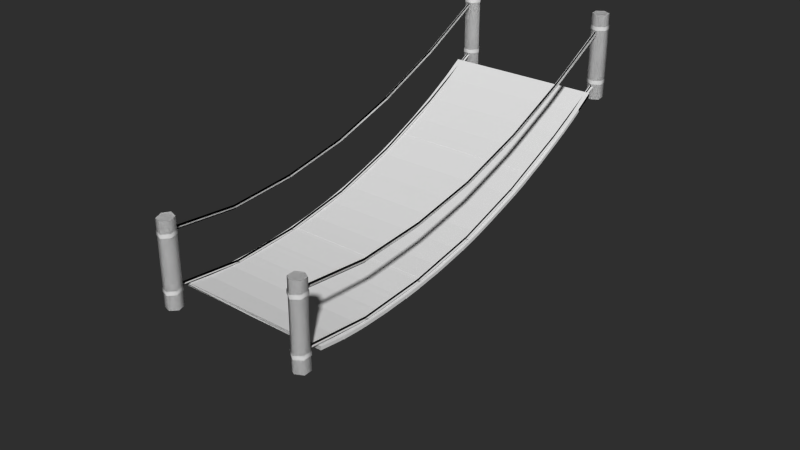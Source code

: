 # Source: bridge_mesh.blend  (saved by Blender 2.79.0; exported with 4.5.12 LTS)
import bpy
from mathutils import Matrix  # noqa: F401  (used for matrix-valued properties, if any)

bpy.ops.wm.read_factory_settings(use_empty=True)
scene = bpy.context.scene
scene.name = 'Scene'

# ---- collections
col_collection_1 = bpy.data.collections.new('Collection 1'); scene.collection.children.link(col_collection_1)

# ---- materials (node trees are filled in below, after node groups)
mat_bridge_mtl = bpy.data.materials.new('Bridge Mtl')
mat_bridge_mtl.alpha_threshold = 0.0
mat_bridge_mtl.use_transparent_shadow = False
mat_bridge_mtl.roughness = 0.5
mat_bridge_mtl.line_color = (0.0, 0.0, 0.0, 1.0)

# ---- material node trees

# ---- world
world_world = bpy.data.worlds.new('World'); scene.world = world_world
world_world.color = (0.02843, 0.02843, 0.02843)
world_world.use_sun_shadow = False
world_world.sun_shadow_jitter_overblur = 0.0
world_world.cycles.sampling_method = 'NONE'
world_world.cycles.sample_map_resolution = 256

# ---- meshes
me_bridge_mesh_001 = bpy.data.meshes.new('Bridge Mesh.001')
me_bridge_mesh_001.from_pydata([(1.353, -0.378, 4.237), (1.495, -0.355, 4.319), (1.494, 0.4628, 4.303), (1.357, 0.4659, 4.234), (1.353, 1.285, 4.229), (1.493, 1.295, 4.312), (1.488, 1.278, 4.153), (1.488, -0.4247, 4.149), (1.352, -0.3768, 4.073), (1.365, 0.4789, 4.074), (1.352, 1.295, 4.071), (1.493, -0.3641, 3.998), (1.507, 0.4903, 4.011), (1.491, 1.289, 3.99), (1.637, -0.3555, 4.073), (1.63, 0.4866, 4.079), (1.64, 1.297, 4.071), (1.639, -0.3593, 4.237), (1.633, 0.4703, 4.23), (1.641, 1.298, 4.235), (1.591, 0.7706, -1.788), (1.591, 0.8317, -1.785), (-1.57, 0.823, -1.785), (-1.57, 0.7618, -1.788), (-1.571, 0.9954, -2.308), (1.589, 1.005, -2.308), (1.589, 1.065, -2.304), (-1.571, 1.055, -2.304), (-1.525, -0.3617, 3.99), (-1.642, -0.376, 4.109), (-1.644, 0.4694, 4.112), (-1.526, 0.4751, 3.994), (-1.528, 1.328, 3.994), (-1.645, 1.31, 4.111), (-1.487, 1.294, 4.154), (-1.476, -0.4249, 4.142), (-1.364, -0.3727, 4.035), (-1.366, 0.4728, 4.037), (-1.367, 1.317, 4.036), (-1.321, -0.3819, 4.195), (-1.323, 0.4656, 4.198), (-1.322, 1.294, 4.196), (-1.439, -0.386, 4.313), (-1.44, 0.4613, 4.315), (-1.428, 1.3, 4.317), (-1.599, -0.3846, 4.27), (-1.601, 0.4628, 4.272), (-1.599, 1.288, 4.271), (1.635, 1.698, -4.235), (1.481, 1.696, -4.295), (1.483, 2.535, -4.305), (1.644, 2.529, -4.218), (1.627, 3.364, -4.228), (1.48, 3.373, -4.292), (1.496, 3.354, -4.133), (1.491, 1.629, -4.141), (1.65, 1.691, -4.048), (1.65, 2.537, -4.058), (1.649, 3.373, -4.059), (1.515, 1.696, -3.959), (1.509, 2.568, -3.975), (1.516, 3.375, -3.96), (1.363, 1.696, -4.03), (1.37, 2.583, -4.037), (1.364, 3.375, -4.028), (1.346, 1.695, -4.195), (1.353, 2.569, -4.196), (1.347, 3.375, -4.193), (1.503, 1.092, 4.036), (1.503, 1.007, 4.036), (1.503, 0.8905, 2.686), (1.503, 0.9755, 2.686), (1.503, 1.082, 1.336), (1.503, 0.9963, 1.336), (1.503, 1.259, -0.01343), (1.503, 1.345, -0.01343), (1.503, 1.792, -1.363), (1.503, 1.705, -1.363), (1.503, 2.303, -2.713), (1.503, 2.392, -2.713), (1.503, 3.027, -4.064), (1.503, 3.112, -4.064), (1.461, 1.05, 4.036), (1.546, 1.05, 4.036), (1.546, 0.933, 2.686), (1.461, 0.933, 2.686), (1.461, 1.039, 1.336), (1.546, 1.039, 1.336), (1.546, 1.302, -0.01343), (1.461, 1.302, -0.01343), (1.461, 1.748, -1.363), (1.546, 1.749, -1.363), (1.546, 2.348, -2.713), (1.461, 2.347, -2.713), (1.546, 3.068, -4.064), (1.461, 3.07, -4.064), (-1.479, 1.091, 4.036), (-1.479, 1.006, 4.036), (-1.479, 0.8881, 2.686), (-1.479, 0.9731, 2.686), (-1.479, 1.078, 1.336), (-1.479, 0.9929, 1.336), (-1.479, 1.256, -0.01343), (-1.479, 1.34, -0.01343), (-1.479, 1.786, -1.363), (-1.479, 1.701, -1.363), (-1.479, 2.297, -2.713), (-1.479, 2.387, -2.713), (-1.479, 3.021, -4.064), (-1.479, 3.105, -4.064), (-1.521, 1.049, 4.036), (-1.437, 1.049, 4.036), (-1.437, 0.9307, 2.686), (-1.521, 0.9306, 2.686), (-1.521, 1.035, 1.336), (-1.437, 1.035, 1.336), (-1.437, 1.298, -0.01343), (-1.521, 1.298, -0.01343), (-1.521, 1.743, -1.363), (-1.437, 1.743, -1.363), (-1.437, 2.343, -2.713), (-1.521, 2.343, -2.713), (-1.437, 3.073, -4.064), (-1.521, 3.072, -4.064), (1.503, 0.9755, 2.686), (1.503, 0.8905, 2.686), (1.503, 1.007, 4.036), (1.503, 1.092, 4.036), (1.503, 1.345, -0.01343), (1.503, 1.259, -0.01343), (1.503, 0.9963, 1.336), (1.503, 1.082, 1.336), (1.503, 2.392, -2.713), (1.503, 2.303, -2.713), (1.503, 1.705, -1.363), (1.503, 1.792, -1.363), (1.503, 3.112, -4.064), (1.503, 3.027, -4.064), (1.461, 0.933, 2.686), (1.546, 0.933, 2.686), (1.546, 1.05, 4.036), (1.461, 1.05, 4.036), (1.461, 1.302, -0.01343), (1.546, 1.302, -0.01343), (1.546, 1.039, 1.336), (1.461, 1.039, 1.336), (1.461, 2.347, -2.713), (1.546, 2.348, -2.713), (1.546, 1.749, -1.363), (1.461, 1.748, -1.363), (1.461, 3.07, -4.064), (1.546, 3.068, -4.064), (-1.479, 0.9731, 2.686), (-1.479, 0.8881, 2.686), (-1.479, 1.006, 4.036), (-1.479, 1.091, 4.036), (-1.479, 1.34, -0.01343), (-1.479, 1.256, -0.01343), (-1.479, 0.9929, 1.336), (-1.479, 1.078, 1.336), (-1.479, 2.387, -2.713), (-1.479, 2.297, -2.713), (-1.479, 1.701, -1.363), (-1.479, 1.786, -1.363), (-1.479, 3.105, -4.064), (-1.479, 3.021, -4.064), (-1.521, 0.9306, 2.686), (-1.437, 0.9307, 2.686), (-1.437, 1.049, 4.036), (-1.521, 1.049, 4.036), (-1.521, 1.298, -0.01343), (-1.437, 1.298, -0.01343), (-1.437, 1.035, 1.336), (-1.521, 1.035, 1.336), (-1.521, 2.343, -2.713), (-1.437, 2.343, -2.713), (-1.437, 1.743, -1.363), (-1.521, 1.743, -1.363), (-1.521, 3.072, -4.064), (-1.437, 3.073, -4.064), (-1.402, 1.71, -3.982), (-1.317, 1.716, -4.123), (-1.316, 2.546, -4.12), (-1.4, 2.546, -3.979), (-1.403, 3.358, -3.98), (-1.319, 3.366, -4.123), (-1.49, 3.362, -4.123), (-1.476, 1.636, -4.141), (-1.566, 1.697, -3.985), (-1.565, 2.546, -3.976), (-1.568, 3.367, -3.98), (-1.638, 1.702, -4.137), (-1.647, 2.546, -4.117), (-1.651, 3.384, -4.124), (-1.558, 1.709, -4.291), (-1.564, 2.546, -4.26), (-1.567, 3.39, -4.267), (-1.396, 1.718, -4.27), (-1.398, 2.546, -4.261), (-1.401, 3.38, -4.267), (1.591, 1.561, -3.349), (1.591, 1.62, -3.339), (-1.57, 1.614, -3.339), (-1.57, 1.554, -3.349), (-1.57, 1.829, -3.781), (1.591, 1.831, -3.781), (1.591, 1.895, -3.769), (-1.57, 1.893, -3.769), (1.588, -0.1395, 3.814), (1.588, -0.07875, 3.803), (-1.572, -0.07997, 3.803), (-1.572, -0.1407, 3.814), (-1.571, -0.1906, 3.377), (1.589, -0.189, 3.377), (1.589, -0.1277, 3.368), (-1.571, -0.1294, 3.368), (1.589, -0.203, 2.35), (1.589, -0.1411, 2.345), (-1.571, -0.1438, 2.345), (-1.571, -0.2059, 2.35), (-1.571, -0.1702, 1.833), (1.589, -0.1663, 1.833), (1.589, -0.1043, 1.829), (-1.571, -0.1078, 1.829), (1.589, -0.02765, 0.7999), (1.589, 0.03475, 0.7975), (-1.571, 0.02942, 0.7975), (-1.571, -0.03315, 0.7999), (-1.571, 0.07529, 0.2753), (1.589, 0.08148, 0.2753), (1.589, 0.1438, 0.2747), (-1.571, 0.1376, 0.2747), (1.589, 0.3803, -0.7582), (1.589, 0.4422, -0.7562), (-1.571, 0.4346, -0.7562), (-1.571, 0.3728, -0.7582), (-1.571, 0.5513, -1.275), (1.589, 0.5594, -1.275), (1.589, 0.6211, -1.273), (-1.571, 0.613, -1.273), (-1.571, 1.26, -2.833), (1.589, 1.27, -2.833), (1.589, 1.327, -2.826), (-1.571, 1.32, -2.826), (-1.57, -0.2153, 2.862), (1.591, -0.2131, 2.862), (1.591, -0.1513, 2.856), (-1.57, -0.1535, 2.856), (-1.57, -0.1119, 1.32), (1.591, -0.1071, 1.32), (1.591, -0.04484, 1.316), (-1.57, -0.04917, 1.316), (-1.57, 0.2095, -0.2423), (1.591, 0.2163, -0.2423), (1.591, 0.2784, -0.2413), (-1.57, 0.2715, -0.2413)], [], [(0, 1, 2, 3), (4, 5, 6), (1, 0, 7), (8, 0, 3, 9), (10, 4, 6), (0, 8, 7), (11, 8, 9, 12), (13, 10, 6), (8, 11, 7), (14, 11, 12, 15), (16, 13, 6), (11, 14, 7), (17, 14, 15, 18), (19, 16, 6), (14, 17, 7), (1, 17, 18, 2), (5, 19, 6), (17, 1, 7), (2, 5, 4, 3), (3, 4, 10, 9), (9, 10, 13, 12), (12, 13, 16, 15), (15, 16, 19, 18), (18, 19, 5, 2), (20, 23, 24, 25), (21, 20, 25, 26), (22, 21, 26, 27), (27, 24, 23, 22), (28, 29, 30, 31), (32, 33, 34), (29, 28, 35), (36, 28, 31, 37), (38, 32, 34), (28, 36, 35), (39, 36, 37, 40), (41, 38, 34), (36, 39, 35), (42, 39, 40, 43), (44, 41, 34), (39, 42, 35), (45, 42, 43, 46), (47, 44, 34), (42, 45, 35), (29, 45, 46, 30), (33, 47, 34), (45, 29, 35), (30, 33, 32, 31), (31, 32, 38, 37), (37, 38, 41, 40), (40, 41, 44, 43), (43, 44, 47, 46), (46, 47, 33, 30), (48, 49, 50, 51), (52, 53, 54), (49, 48, 55), (56, 48, 51, 57), (58, 52, 54), (48, 56, 55), (59, 56, 57, 60), (61, 58, 54), (56, 59, 55), (62, 59, 60, 63), (64, 61, 54), (59, 62, 55), (65, 62, 63, 66), (67, 64, 54), (62, 65, 55), (49, 65, 66, 50), (53, 67, 54), (65, 49, 55), (50, 53, 52, 51), (51, 52, 58, 57), (57, 58, 61, 60), (60, 61, 64, 63), (63, 64, 67, 66), (66, 67, 53, 50), (68, 69, 70, 71), (72, 73, 74, 75), (76, 77, 78, 79), (74, 77, 76, 75), (78, 80, 81, 79), (70, 73, 72, 71), (82, 83, 84, 85), (86, 87, 88, 89), (90, 91, 92, 93), (88, 91, 90, 89), (92, 94, 95, 93), (84, 87, 86, 85), (96, 97, 98, 99), (100, 101, 102, 103), (104, 105, 106, 107), (102, 105, 104, 103), (106, 108, 109, 107), (98, 101, 100, 99), (110, 111, 112, 113), (114, 115, 116, 117), (118, 119, 120, 121), (116, 119, 118, 117), (120, 122, 123, 121), (112, 115, 114, 113), (124, 125, 126, 127), (128, 129, 130, 131), (132, 133, 134, 135), (128, 135, 134, 129), (132, 136, 137, 133), (124, 131, 130, 125), (138, 139, 140, 141), (142, 143, 144, 145), (146, 147, 148, 149), (142, 149, 148, 143), (146, 150, 151, 147), (138, 145, 144, 139), (152, 153, 154, 155), (156, 157, 158, 159), (160, 161, 162, 163), (156, 163, 162, 157), (160, 164, 165, 161), (152, 159, 158, 153), (166, 167, 168, 169), (170, 171, 172, 173), (174, 175, 176, 177), (170, 177, 176, 171), (174, 178, 179, 175), (166, 173, 172, 167), (180, 181, 182, 183), (184, 185, 186), (181, 180, 187), (188, 180, 183, 189), (190, 184, 186), (180, 188, 187), (191, 188, 189, 192), (193, 190, 186), (188, 191, 187), (194, 191, 192, 195), (196, 193, 186), (191, 194, 187), (197, 194, 195, 198), (199, 196, 186), (194, 197, 187), (181, 197, 198, 182), (185, 199, 186), (197, 181, 187), (182, 185, 184, 183), (183, 184, 190, 189), (189, 190, 193, 192), (192, 193, 196, 195), (195, 196, 199, 198), (198, 199, 185, 182), (200, 203, 204, 205), (201, 200, 205, 206), (202, 201, 206, 207), (204, 207, 206, 205), (207, 204, 203, 202), (208, 209, 210, 211), (208, 211, 212, 213), (209, 208, 213, 214), (210, 209, 214, 215), (215, 212, 211, 210), (216, 219, 220, 221), (217, 216, 221, 222), (218, 217, 222, 223), (223, 220, 219, 218), (224, 227, 228, 229), (225, 224, 229, 230), (226, 225, 230, 231), (231, 228, 227, 226), (232, 235, 236, 237), (233, 232, 237, 238), (234, 233, 238, 239), (239, 236, 235, 234), (25, 24, 240, 241), (26, 25, 241, 242), (27, 26, 242, 243), (243, 240, 24, 27), (213, 212, 244, 245), (214, 213, 245, 246), (215, 214, 246, 247), (247, 244, 212, 215), (221, 220, 248, 249), (222, 221, 249, 250), (223, 222, 250, 251), (251, 248, 220, 223), (229, 228, 252, 253), (230, 229, 253, 254), (231, 230, 254, 255), (255, 252, 228, 231), (237, 236, 23, 20), (238, 237, 20, 21), (239, 238, 21, 22), (22, 23, 236, 239), (241, 240, 203, 200), (242, 241, 200, 201), (243, 242, 201, 202), (202, 203, 240, 243), (245, 244, 219, 216), (246, 245, 216, 217), (247, 246, 217, 218), (218, 219, 244, 247), (249, 248, 227, 224), (250, 249, 224, 225), (251, 250, 225, 226), (226, 227, 248, 251), (253, 252, 235, 232), (254, 253, 232, 233), (255, 254, 233, 234), (234, 235, 252, 255)])
me_bridge_mesh_001.polygons.foreach_set('use_smooth', [True] * 206)
_k = set([(0, 1), (0, 8), (1, 17), (4, 5), (4, 10), (5, 19), (8, 11), (10, 13), (11, 14), (13, 16), (14, 17), (16, 19), (20, 21), (20, 23), (20, 25), (20, 237), (21, 22), (21, 26), (21, 238), (22, 23), (22, 27), (22, 239), (23, 24), (23, 236), (24, 25), (24, 27), (24, 240), (25, 26), (25, 241), (26, 27), (26, 242), (27, 243), (28, 29), (28, 36), (29, 45), (32, 33), (32, 38), (33, 47), (36, 39), (38, 41), (39, 42), (41, 44), (42, 45), (44, 47), (48, 49), (48, 56), (49, 65), (52, 53), (52, 58), (53, 67), (56, 59), (58, 61), (59, 62), (61, 64), (62, 65), (64, 67), (180, 181), (180, 188), (181, 197), (184, 185), (184, 190), (185, 199), (188, 191), (190, 193), (191, 194), (193, 196), (194, 197), (196, 199), (200, 201), (200, 203), (200, 205), (200, 241), (201, 202), (201, 206), (201, 242), (202, 203), (202, 207), (202, 243), (203, 204), (203, 240), (204, 205), (204, 207), (205, 206), (206, 207), (208, 209), (208, 211), (208, 213), (209, 210), (209, 214), (210, 211), (210, 215), (211, 212), (212, 213), (212, 215), (212, 244), (213, 214), (213, 245), (214, 215), (214, 246), (215, 247), (216, 217), (216, 219), (216, 221), (216, 245), (217, 218), (217, 222), (217, 246), (218, 219), (218, 223), (218, 247), (219, 220), (219, 244), (220, 221), (220, 223), (220, 248), (221, 222), (221, 249), (222, 223), (222, 250), (223, 251), (224, 225), (224, 227), (224, 229), (224, 249), (225, 226), (225, 230), (225, 250), (226, 227), (226, 231), (226, 251), (227, 228), (227, 248), (228, 229), (228, 231), (228, 252), (229, 230), (229, 253), (230, 231), (230, 254), (231, 255), (232, 233), (232, 235), (232, 237), (232, 253), (233, 234), (233, 238), (233, 254), (234, 235), (234, 239), (234, 255), (235, 236), (235, 252), (236, 237), (236, 239), (237, 238), (238, 239), (240, 241), (240, 243), (241, 242), (242, 243), (244, 245), (244, 247), (245, 246), (246, 247), (248, 249), (248, 251), (249, 250), (250, 251), (252, 253), (252, 255), (253, 254), (254, 255)])
me_bridge_mesh_001.attributes.new('sharp_edge', 'BOOLEAN', 'EDGE').data.foreach_set('value', [ (min(e.vertices), max(e.vertices)) in _k for e in me_bridge_mesh_001.edges])
_uv = me_bridge_mesh_001.uv_layers.new(name='UVMap')
_uv.uv.foreach_set('vector', [0.5, 0.8359, 0.5, 0.9219, 0.375, 0.9219, 0.375, 0.8359, 0.1757, 0.7781, 0.2292, 0.8707, 0.1222, 0.8707, 0.2256, 0.6224, 0.1734, 0.7129, 0.1211, 0.6224, 0.5, 0.7578, 0.5, 0.8359, 0.375, 0.8359, 0.375, 0.7578, 0.06873, 0.7781, 0.1757, 0.7781, 0.1222, 0.8707, 0.1734, 0.7129, 0.0689, 0.7129, 0.1211, 0.6224, 0.5, 0.668, 0.5, 0.7578, 0.375, 0.7578, 0.375, 0.668, 0.01525, 0.8707, 0.06873, 0.7781, 0.1222, 0.8707, 0.0689, 0.7129, 0.01667, 0.6224, 0.1211, 0.6224, 0.5, 0.5898, 0.5, 0.668, 0.375, 0.668, 0.375, 0.5898, 0.06873, 0.9634, 0.01525, 0.8707, 0.1222, 0.8707, 0.01667, 0.6224, 0.0689, 0.5319, 0.1211, 0.6224, 0.5, 0.5039, 0.5, 0.5898, 0.375, 0.5898, 0.375, 0.5039, 0.1757, 0.9634, 0.06873, 0.9634, 0.1222, 0.8707, 0.0689, 0.5319, 0.1734, 0.5319, 0.1211, 0.6224, 0.5, 0.9219, 0.5, 1.0, 0.375, 1.0, 0.375, 0.9219, 0.2292, 0.8707, 0.1757, 0.9634, 0.1222, 0.8707, 0.1734, 0.5319, 0.2256, 0.6224, 0.1211, 0.6224, 0.375, 0.9219, 0.25, 0.9219, 0.25, 0.8359, 0.375, 0.8359, 0.375, 0.8359, 0.25, 0.8359, 0.25, 0.7578, 0.375, 0.7578, 0.375, 0.7578, 0.25, 0.7578, 0.25, 0.668, 0.375, 0.668, 0.375, 0.668, 0.25, 0.668, 0.25, 0.5898, 0.375, 0.5898, 0.375, 0.5898, 0.25, 0.5898, 0.25, 0.5039, 0.375, 0.5039, 0.375, 1.0, 0.25, 1.0, 0.25, 0.9219, 0.375, 0.9219, 0.0, 0.0, 0.5, 0.0, 0.5, 0.125, 0.0, 0.125, 0.3945, 0.3164, 0.3945, 0.2891, 0.4883, 0.2891, 0.4883, 0.3164, 0.875, 1.0, 0.875, 0.5, 1.0, 0.5, 1.0, 1.0, 0.3945, 0.3164, 0.3945, 0.2891, 0.4883, 0.2891, 0.4883, 0.3164, 0.5, 0.8359, 0.5, 0.9219, 0.375, 0.9219, 0.375, 0.8359, 0.1757, 0.7781, 0.2292, 0.8707, 0.1222, 0.8707, 0.2256, 0.6224, 0.1734, 0.7129, 0.1211, 0.6224, 0.5, 0.7578, 0.5, 0.8359, 0.375, 0.8359, 0.375, 0.7578, 0.06873, 0.7781, 0.1757, 0.7781, 0.1222, 0.8707, 0.1734, 0.7129, 0.0689, 0.7129, 0.1211, 0.6224, 0.5, 0.668, 0.5, 0.7578, 0.375, 0.7578, 0.375, 0.668, 0.01525, 0.8707, 0.06873, 0.7781, 0.1222, 0.8707, 0.0689, 0.7129, 0.01667, 0.6224, 0.1211, 0.6224, 0.5, 0.5898, 0.5, 0.668, 0.375, 0.668, 0.375, 0.5898, 0.06873, 0.9634, 0.01525, 0.8707, 0.1222, 0.8707, 0.01667, 0.6224, 0.0689, 0.5319, 0.1211, 0.6224, 0.5, 0.5039, 0.5, 0.5898, 0.375, 0.5898, 0.375, 0.5039, 0.1757, 0.9634, 0.06873, 0.9634, 0.1222, 0.8707, 0.0689, 0.5319, 0.1734, 0.5319, 0.1211, 0.6224, 0.5, 0.9219, 0.5, 1.0, 0.375, 1.0, 0.375, 0.9219, 0.2292, 0.8707, 0.1757, 0.9634, 0.1222, 0.8707, 0.1734, 0.5319, 0.2256, 0.6224, 0.1211, 0.6224, 0.375, 0.9219, 0.25, 0.9219, 0.25, 0.8359, 0.375, 0.8359, 0.375, 0.8359, 0.25, 0.8359, 0.25, 0.7578, 0.375, 0.7578, 0.375, 0.7578, 0.25, 0.7578, 0.25, 0.668, 0.375, 0.668, 0.375, 0.668, 0.25, 0.668, 0.25, 0.5898, 0.375, 0.5898, 0.375, 0.5898, 0.25, 0.5898, 0.25, 0.5039, 0.375, 0.5039, 0.375, 1.0, 0.25, 1.0, 0.25, 0.9219, 0.375, 0.9219, 0.5, 0.8359, 0.5, 0.9219, 0.375, 0.9219, 0.375, 0.8359, 0.1757, 0.7781, 0.2292, 0.8707, 0.1222, 0.8707, 0.2256, 0.6224, 0.1734, 0.7129, 0.1211, 0.6224, 0.5, 0.7578, 0.5, 0.8359, 0.375, 0.8359, 0.375, 0.7578, 0.06873, 0.7781, 0.1757, 0.7781, 0.1222, 0.8707, 0.1734, 0.7129, 0.0689, 0.7129, 0.1211, 0.6224, 0.5, 0.668, 0.5, 0.7578, 0.375, 0.7578, 0.375, 0.668, 0.01525, 0.8707, 0.06873, 0.7781, 0.1222, 0.8707, 0.0689, 0.7129, 0.01667, 0.6224, 0.1211, 0.6224, 0.5, 0.5898, 0.5, 0.668, 0.375, 0.668, 0.375, 0.5898, 0.06873, 0.9634, 0.01525, 0.8707, 0.1222, 0.8707, 0.01667, 0.6224, 0.0689, 0.5319, 0.1211, 0.6224, 0.5, 0.5039, 0.5, 0.5898, 0.375, 0.5898, 0.375, 0.5039, 0.1757, 0.9634, 0.06873, 0.9634, 0.1222, 0.8707, 0.0689, 0.5319, 0.1734, 0.5319, 0.1211, 0.6224, 0.5, 0.9219, 0.5, 1.0, 0.375, 1.0, 0.375, 0.9219, 0.2292, 0.8707, 0.1757, 0.9634, 0.1222, 0.8707, 0.1734, 0.5319, 0.2256, 0.6224, 0.1211, 0.6224, 0.375, 0.9219, 0.25, 0.9219, 0.25, 0.8359, 0.375, 0.8359, 0.375, 0.8359, 0.25, 0.8359, 0.25, 0.7578, 0.375, 0.7578, 0.375, 0.7578, 0.25, 0.7578, 0.25, 0.668, 0.375, 0.668, 0.375, 0.668, 0.25, 0.668, 0.25, 0.5898, 0.375, 0.5898, 0.375, 0.5898, 0.25, 0.5898, 0.25, 0.5039, 0.375, 0.5039, 0.375, 1.0, 0.25, 1.0, 0.25, 0.9219, 0.375, 0.9219, 0.0, 0.4023, 0.0, 0.3711, 0.5, 0.3711, 0.5, 0.4023, 0.0, 0.4023, 0.0, 0.3711, 0.5, 0.3711, 0.5, 0.4023, 0.0, 0.4023, 0.0, 0.3711, 0.5, 0.3711, 0.5, 0.4023, 0.5, 0.3711, 1.0, 0.3711, 1.0, 0.4023, 0.5, 0.4023, 0.5, 0.3711, 1.0, 0.3711, 1.0, 0.4023, 0.5, 0.4023, 0.5, 0.3711, 1.0, 0.3711, 1.0, 0.4023, 0.5, 0.4023, 0.0, 0.4023, 0.0, 0.3711, 0.5, 0.3711, 0.5, 0.4023, 0.0, 0.4023, 0.0, 0.3711, 0.5, 0.3711, 0.5, 0.4023, 0.0, 0.4023, 0.0, 0.3711, 0.5, 0.3711, 0.5, 0.4023, 0.5, 0.3711, 1.0, 0.3711, 1.0, 0.4023, 0.5, 0.4023, 0.5, 0.3711, 1.0, 0.3711, 1.0, 0.4023, 0.5, 0.4023, 0.5, 0.3711, 1.0, 0.3711, 1.0, 0.4023, 0.5, 0.4023, 0.0, 0.4023, 0.0, 0.3711, 0.5, 0.3711, 0.5, 0.4023, 0.0, 0.4023, 0.0, 0.3711, 0.5, 0.3711, 0.5, 0.4023, 0.0, 0.4023, 0.0, 0.3711, 0.5, 0.3711, 0.5, 0.4023, 0.5, 0.3711, 1.0, 0.3711, 1.0, 0.4023, 0.5, 0.4023, 0.5, 0.3711, 1.0, 0.3711, 1.0, 0.4023, 0.5, 0.4023, 0.5, 0.3711, 1.0, 0.3711, 1.0, 0.4023, 0.5, 0.4023, 0.0, 0.4023, 0.0, 0.3711, 0.5, 0.3711, 0.5, 0.4023, 0.0, 0.4023, 0.0, 0.3711, 0.5, 0.3711, 0.5, 0.4023, 0.0, 0.4023, 0.0, 0.3711, 0.5, 0.3711, 0.5, 0.4023, 0.5, 0.3711, 1.0, 0.3711, 1.0, 0.4023, 0.5, 0.4023, 0.5, 0.3711, 1.0, 0.3711, 1.0, 0.4023, 0.5, 0.4023, 0.5, 0.3711, 1.0, 0.3711, 1.0, 0.4023, 0.5, 0.4023, 0.5, 0.4023, 0.5, 0.3711, 0.0, 0.3711, 0.0, 0.4023, 0.5, 0.4023, 0.5, 0.3711, 0.0, 0.3711, 0.0, 0.4023, 0.5, 0.4023, 0.5, 0.3711, 0.0, 0.3711, 0.0, 0.4023, 0.5, 0.4023, 1.0, 0.4023, 1.0, 0.3711, 0.5, 0.3711, 0.5, 0.4023, 1.0, 0.4023, 1.0, 0.3711, 0.5, 0.3711, 0.5, 0.4023, 1.0, 0.4023, 1.0, 0.3711, 0.5, 0.3711, 0.5, 0.4023, 0.5, 0.3711, 0.0, 0.3711, 0.0, 0.4023, 0.5, 0.4023, 0.5, 0.3711, 0.0, 0.3711, 0.0, 0.4023, 0.5, 0.4023, 0.5, 0.3711, 0.0, 0.3711, 0.0, 0.4023, 0.5, 0.4023, 1.0, 0.4023, 1.0, 0.3711, 0.5, 0.3711, 0.5, 0.4023, 1.0, 0.4023, 1.0, 0.3711, 0.5, 0.3711, 0.5, 0.4023, 1.0, 0.4023, 1.0, 0.3711, 0.5, 0.3711, 0.5, 0.4023, 0.5, 0.3711, 0.0, 0.3711, 0.0, 0.4023, 0.5, 0.4023, 0.5, 0.3711, 0.0, 0.3711, 0.0, 0.4023, 0.5, 0.4023, 0.5, 0.3711, 0.0, 0.3711, 0.0, 0.4023, 0.5, 0.4023, 1.0, 0.4023, 1.0, 0.3711, 0.5, 0.3711, 0.5, 0.4023, 1.0, 0.4023, 1.0, 0.3711, 0.5, 0.3711, 0.5, 0.4023, 1.0, 0.4023, 1.0, 0.3711, 0.5, 0.3711, 0.5, 0.4023, 0.5, 0.3711, 0.0, 0.3711, 0.0, 0.4023, 0.5, 0.4023, 0.5, 0.3711, 0.0, 0.3711, 0.0, 0.4023, 0.5, 0.4023, 0.5, 0.3711, 0.0, 0.3711, 0.0, 0.4023, 0.5, 0.4023, 1.0, 0.4023, 1.0, 0.3711, 0.5, 0.3711, 0.5, 0.4023, 1.0, 0.4023, 1.0, 0.3711, 0.5, 0.3711, 0.5, 0.4023, 1.0, 0.4023, 1.0, 0.3711, 0.5, 0.3711, 0.5, 0.8359, 0.5, 0.9219, 0.375, 0.9219, 0.375, 0.8359, 0.1757, 0.7781, 0.2292, 0.8707, 0.1222, 0.8707, 0.2256, 0.6224, 0.1734, 0.7129, 0.1211, 0.6224, 0.5, 0.7578, 0.5, 0.8359, 0.375, 0.8359, 0.375, 0.7578, 0.06873, 0.7781, 0.1757, 0.7781, 0.1222, 0.8707, 0.1734, 0.7129, 0.0689, 0.7129, 0.1211, 0.6224, 0.5, 0.668, 0.5, 0.7578, 0.375, 0.7578, 0.375, 0.668, 0.01525, 0.8707, 0.06873, 0.7781, 0.1222, 0.8707, 0.0689, 0.7129, 0.01667, 0.6224, 0.1211, 0.6224, 0.5, 0.5898, 0.5, 0.668, 0.375, 0.668, 0.375, 0.5898, 0.06873, 0.9634, 0.01525, 0.8707, 0.1222, 0.8707, 0.01667, 0.6224, 0.0689, 0.5319, 0.1211, 0.6224, 0.5, 0.5039, 0.5, 0.5898, 0.375, 0.5898, 0.375, 0.5039, 0.1757, 0.9634, 0.06873, 0.9634, 0.1222, 0.8707, 0.0689, 0.5319, 0.1734, 0.5319, 0.1211, 0.6224, 0.5, 0.9219, 0.5, 1.0, 0.375, 1.0, 0.375, 0.9219, 0.2292, 0.8707, 0.1757, 0.9634, 0.1222, 0.8707, 0.1734, 0.5319, 0.2256, 0.6224, 0.1211, 0.6224, 0.375, 0.9219, 0.25, 0.9219, 0.25, 0.8359, 0.375, 0.8359, 0.375, 0.8359, 0.25, 0.8359, 0.25, 0.7578, 0.375, 0.7578, 0.375, 0.7578, 0.25, 0.7578, 0.25, 0.668, 0.375, 0.668, 0.375, 0.668, 0.25, 0.668, 0.25, 0.5898, 0.375, 0.5898, 0.375, 0.5898, 0.25, 0.5898, 0.25, 0.5039, 0.375, 0.5039, 0.375, 1.0, 0.25, 1.0, 0.25, 0.9219, 0.375, 0.9219, 0.0, 0.0, 0.5, 0.0, 0.5, 0.125, 0.0, 0.125, 0.3945, 0.3164, 0.3945, 0.2891, 0.4883, 0.2891, 0.4883, 0.3164, 0.875, 1.0, 0.875, 0.5, 1.0, 0.5, 1.0, 1.0, 0.3945, 0.2891, 0.3945, 0.3164, 0.0, 0.3164, 0.0, 0.2891, 0.3945, 0.3164, 0.3945, 0.2891, 0.4883, 0.2891, 0.4883, 0.3164, 0.3945, 0.2891, 0.3945, 0.3164, 0.0, 0.3164, 0.0, 0.2891, 0.0, 0.0, 0.5, 0.0, 0.5, 0.125, 0.0, 0.125, 0.3945, 0.3164, 0.3945, 0.2891, 0.4883, 0.2891, 0.4883, 0.3164, 0.5391, 1.0, 0.5391, 0.5, 0.6641, 0.5, 0.6641, 1.0, 0.3945, 0.3164, 0.3945, 0.2891, 0.4883, 0.2891, 0.4883, 0.3164, 0.0, 0.0, 0.5, 0.0, 0.5, 0.125, 0.0, 0.125, 0.3945, 0.3164, 0.3945, 0.2891, 0.4883, 0.2891, 0.4883, 0.3164, 0.5391, 1.0, 0.5391, 0.5, 0.6641, 0.5, 0.6641, 1.0, 0.3945, 0.3164, 0.3945, 0.2891, 0.4883, 0.2891, 0.4883, 0.3164, 0.0, 0.0, 0.5, 0.0, 0.5, 0.125, 0.0, 0.125, 0.3945, 0.3164, 0.3945, 0.2891, 0.4883, 0.2891, 0.4883, 0.3164, 0.5391, 1.0, 0.5391, 0.5, 0.6641, 0.5, 0.6641, 1.0, 0.3945, 0.3164, 0.3945, 0.2891, 0.4883, 0.2891, 0.4883, 0.3164, 0.0, 0.0, 0.5, 0.0, 0.5, 0.125, 0.0, 0.125, 0.3945, 0.3164, 0.3945, 0.2891, 0.4883, 0.2891, 0.4883, 0.3164, 0.5391, 1.0, 0.5391, 0.5, 0.6641, 0.5, 0.6641, 1.0, 0.3945, 0.3164, 0.3945, 0.2891, 0.4883, 0.2891, 0.4883, 0.3164, 0.0, 0.0, 0.5, 0.0, 0.5, 0.125, 0.0, 0.125, 0.3945, 0.3164, 0.3945, 0.2891, 0.4883, 0.2891, 0.4883, 0.3164, 0.5391, 1.0, 0.5391, 0.5, 0.6641, 0.5, 0.6641, 1.0, 0.3945, 0.3164, 0.3945, 0.2891, 0.4883, 0.2891, 0.4883, 0.3164, 0.0, 0.0, 0.5, 0.0, 0.5, 0.125, 0.0, 0.125, 0.3945, 0.3164, 0.3945, 0.2891, 0.4883, 0.2891, 0.4883, 0.3164, 0.707, 1.0, 0.707, 0.5, 0.832, 0.5, 0.832, 1.0, 0.3945, 0.3164, 0.3945, 0.2891, 0.4883, 0.2891, 0.4883, 0.3164, 0.0, 0.0, 0.5, 0.0, 0.5, 0.125, 0.0, 0.125, 0.3945, 0.3164, 0.3945, 0.2891, 0.4883, 0.2891, 0.4883, 0.3164, 0.707, 1.0, 0.707, 0.5, 0.832, 0.5, 0.832, 1.0, 0.3945, 0.3164, 0.3945, 0.2891, 0.4883, 0.2891, 0.4883, 0.3164, 0.0, 0.0, 0.5, 0.0, 0.5, 0.125, 0.0, 0.125, 0.3945, 0.3164, 0.3945, 0.2891, 0.4883, 0.2891, 0.4883, 0.3164, 0.707, 1.0, 0.707, 0.5, 0.832, 0.5, 0.832, 1.0, 0.3945, 0.3164, 0.3945, 0.2891, 0.4883, 0.2891, 0.4883, 0.3164, 0.0, 0.0, 0.5, 0.0, 0.5, 0.125, 0.0, 0.125, 0.3945, 0.3164, 0.3945, 0.2891, 0.4883, 0.2891, 0.4883, 0.3164, 0.707, 1.0, 0.707, 0.5, 0.832, 0.5, 0.832, 1.0, 0.3945, 0.3164, 0.3945, 0.2891, 0.4883, 0.2891, 0.4883, 0.3164, 0.0, 0.0, 0.5, 0.0, 0.5, 0.125, 0.0, 0.125, 0.3945, 0.3164, 0.3945, 0.2891, 0.4883, 0.2891, 0.4883, 0.3164, 0.707, 1.0, 0.707, 0.5, 0.832, 0.5, 0.832, 1.0, 0.3945, 0.3164, 0.3945, 0.2891, 0.4883, 0.2891, 0.4883, 0.3164, 0.0, 0.0, 0.5, 0.0, 0.5, 0.125, 0.0, 0.125, 0.3945, 0.3164, 0.3945, 0.2891, 0.4883, 0.2891, 0.4883, 0.3164, 0.875, 1.0, 0.875, 0.5, 1.0, 0.5, 1.0, 1.0, 0.3945, 0.3164, 0.3945, 0.2891, 0.4883, 0.2891, 0.4883, 0.3164, 0.0, 0.0, 0.5, 0.0, 0.5, 0.125, 0.0, 0.125, 0.3945, 0.3164, 0.3945, 0.2891, 0.4883, 0.2891, 0.4883, 0.3164, 0.875, 1.0, 0.875, 0.5, 1.0, 0.5, 1.0, 1.0, 0.3945, 0.3164, 0.3945, 0.2891, 0.4883, 0.2891, 0.4883, 0.3164, 0.0, 0.0, 0.5, 0.0, 0.5, 0.125, 0.0, 0.125, 0.3945, 0.3164, 0.3945, 0.2891, 0.4883, 0.2891, 0.4883, 0.3164, 0.875, 1.0, 0.875, 0.5, 1.0, 0.5, 1.0, 1.0, 0.3945, 0.3164, 0.3945, 0.2891, 0.4883, 0.2891, 0.4883, 0.3164])
me_bridge_mesh_001.materials.append(mat_bridge_mtl)
me_bridge_mesh_001.use_remesh_preserve_volume = False
me_bridge_mesh_001.use_remesh_preserve_attributes = False
me_bridge_mesh_001.use_mirror_vertex_groups = False
me_bridge_mesh_001.update()
me_bridge_mesh = bpy.data.meshes.new('Bridge Mesh')
me_bridge_mesh.from_pydata([(1.353, -0.378, 4.237), (1.495, -0.355, 4.319), (1.494, 0.4628, 4.303), (1.357, 0.4659, 4.234), (1.353, 1.285, 4.229), (1.493, 1.295, 4.312), (1.488, 1.278, 4.153), (1.488, -0.4247, 4.149), (1.352, -0.3768, 4.073), (1.365, 0.4789, 4.074), (1.352, 1.295, 4.071), (1.493, -0.3641, 3.998), (1.507, 0.4903, 4.011), (1.491, 1.289, 3.99), (1.637, -0.3555, 4.073), (1.63, 0.4866, 4.079), (1.64, 1.297, 4.071), (1.639, -0.3593, 4.237), (1.633, 0.4703, 4.23), (1.641, 1.298, 4.235), (1.591, 0.8072, -1.862), (1.591, 0.8682, -1.859), (-1.57, 0.8593, -1.859), (-1.57, 0.7983, -1.862), (-1.57, 0.9534, -2.222), (1.591, 0.9626, -2.222), (1.591, 1.023, -2.219), (-1.57, 1.014, -2.219), (-1.525, -0.3617, 3.99), (-1.642, -0.376, 4.109), (-1.644, 0.4694, 4.112), (-1.526, 0.4751, 3.994), (-1.528, 1.328, 3.994), (-1.645, 1.31, 4.111), (-1.487, 1.294, 4.154), (-1.476, -0.4249, 4.142), (-1.364, -0.3727, 4.035), (-1.366, 0.4728, 4.037), (-1.367, 1.317, 4.036), (-1.321, -0.3819, 4.195), (-1.323, 0.4656, 4.198), (-1.322, 1.294, 4.196), (-1.439, -0.386, 4.313), (-1.44, 0.4613, 4.315), (-1.428, 1.3, 4.317), (-1.599, -0.3846, 4.27), (-1.601, 0.4628, 4.272), (-1.599, 1.288, 4.271), (-1.309, 1.998, -4.125), (-1.309, 2.078, -4.125), (-1.397, 2.077, -3.975), (-1.396, 1.998, -3.974), (-1.571, 2.077, -3.973), (-1.571, 1.998, -3.973), (-1.658, 2.077, -4.125), (-1.658, 1.998, -4.125), (-1.57, 2.078, -4.281), (-1.572, 1.998, -4.282), (-1.397, 2.081, -4.28), (-1.398, 2.001, -4.281), (1.635, 1.698, -4.235), (1.481, 1.696, -4.295), (1.483, 2.535, -4.305), (1.644, 2.529, -4.218), (1.627, 3.364, -4.228), (1.48, 3.373, -4.292), (1.496, 3.354, -4.133), (1.491, 1.629, -4.141), (1.65, 1.691, -4.048), (1.65, 2.537, -4.058), (1.649, 3.373, -4.059), (1.515, 1.696, -3.959), (1.509, 2.568, -3.975), (1.516, 3.375, -3.96), (1.363, 1.696, -4.03), (1.37, 2.583, -4.037), (1.364, 3.375, -4.028), (1.346, 1.695, -4.195), (1.353, 2.569, -4.196), (1.347, 3.375, -4.193), (1.503, 1.092, 4.036), (1.503, 1.007, 4.036), (1.503, 0.8905, 2.686), (1.503, 0.9755, 2.686), (1.503, 1.082, 1.336), (1.503, 0.9963, 1.336), (1.503, 1.259, -0.01343), (1.503, 1.345, -0.01343), (1.503, 1.792, -1.363), (1.503, 1.705, -1.363), (1.503, 2.303, -2.713), (1.503, 2.392, -2.713), (1.503, 3.027, -4.064), (1.503, 3.112, -4.064), (1.461, 1.05, 4.036), (1.546, 1.05, 4.036), (1.546, 0.933, 2.686), (1.461, 0.933, 2.686), (1.461, 1.039, 1.336), (1.546, 1.039, 1.336), (1.546, 1.302, -0.01343), (1.461, 1.302, -0.01343), (1.461, 1.748, -1.363), (1.546, 1.749, -1.363), (1.546, 2.348, -2.713), (1.461, 2.347, -2.713), (1.546, 3.068, -4.064), (1.461, 3.07, -4.064), (-1.479, 1.091, 4.036), (-1.479, 1.006, 4.036), (-1.479, 0.8881, 2.686), (-1.479, 0.9731, 2.686), (-1.479, 1.078, 1.336), (-1.479, 0.9929, 1.336), (-1.479, 1.256, -0.01343), (-1.479, 1.34, -0.01343), (-1.479, 1.786, -1.363), (-1.479, 1.701, -1.363), (-1.479, 2.297, -2.713), (-1.479, 2.387, -2.713), (-1.479, 3.021, -4.064), (-1.479, 3.105, -4.064), (-1.521, 1.049, 4.036), (-1.437, 1.049, 4.036), (-1.437, 0.9307, 2.686), (-1.521, 0.9306, 2.686), (-1.521, 1.035, 1.336), (-1.437, 1.035, 1.336), (-1.437, 1.298, -0.01343), (-1.521, 1.298, -0.01343), (-1.521, 1.743, -1.363), (-1.437, 1.743, -1.363), (-1.437, 2.343, -2.713), (-1.521, 2.343, -2.713), (-1.437, 3.073, -4.064), (-1.521, 3.072, -4.064), (-1.479, 0.02075, 4.036), (-1.479, -0.06415, 4.036), (-1.479, -0.1852, 2.686), (-1.479, -0.0998, 2.686), (-1.479, 0.002081, 1.336), (-1.479, -0.08409, 1.336), (-1.479, 0.1757, -0.01343), (-1.479, 0.2622, -0.01343), (-1.479, 0.7093, -1.363), (-1.479, 0.6226, -1.363), (-1.479, 1.227, -2.713), (-1.479, 1.315, -2.713), (-1.479, 1.952, -4.064), (-1.479, 2.037, -4.064), (-1.521, -0.0217, 4.036), (-1.437, -0.02172, 4.036), (-1.437, -0.1425, 2.686), (-1.521, -0.1425, 2.686), (-1.521, -0.04096, 1.336), (-1.437, -0.04113, 1.336), (-1.437, 0.2191, -0.01343), (-1.521, 0.2189, -0.01343), (-1.521, 0.6657, -1.363), (-1.437, 0.6663, -1.363), (-1.437, 1.271, -2.713), (-1.521, 1.271, -2.713), (-1.437, 2.005, -4.064), (-1.521, 2.002, -4.064), (1.503, 0.02177, 4.036), (1.503, -0.06315, 4.036), (1.503, -0.1828, 2.686), (1.503, -0.09732, 2.686), (1.503, 0.006196, 1.336), (1.503, -0.07948, 1.336), (1.503, 0.1822, -0.01343), (1.503, 0.2685, -0.01343), (1.503, 0.7175, -1.363), (1.503, 0.6309, -1.363), (1.503, 1.238, -2.713), (1.503, 1.324, -2.713), (1.503, 1.957, -4.064), (1.503, 2.042, -4.064), (1.461, -0.02069, 4.036), (1.546, -0.02069, 4.036), (1.546, -0.14, 2.686), (1.461, -0.1401, 2.686), (1.461, -0.03666, 1.336), (1.546, -0.03663, 1.336), (1.546, 0.2254, -0.01343), (1.461, 0.2253, -0.01343), (1.461, 0.6741, -1.363), (1.546, 0.6743, -1.363), (1.546, 1.28, -2.713), (1.461, 1.279, -2.713), (1.546, 1.998, -4.064), (1.461, 2.0, -4.064), (1.503, 0.9755, 2.686), (1.503, 0.8905, 2.686), (1.503, 1.007, 4.036), (1.503, 1.092, 4.036), (1.503, 1.345, -0.01343), (1.503, 1.259, -0.01343), (1.503, 0.9963, 1.336), (1.503, 1.082, 1.336), (1.503, 2.392, -2.713), (1.503, 2.303, -2.713), (1.503, 1.705, -1.363), (1.503, 1.792, -1.363), (1.503, 3.112, -4.064), (1.503, 3.027, -4.064), (1.461, 0.933, 2.686), (1.546, 0.933, 2.686), (1.546, 1.05, 4.036), (1.461, 1.05, 4.036), (1.461, 1.302, -0.01343), (1.546, 1.302, -0.01343), (1.546, 1.039, 1.336), (1.461, 1.039, 1.336), (1.461, 2.347, -2.713), (1.546, 2.348, -2.713), (1.546, 1.749, -1.363), (1.461, 1.748, -1.363), (1.461, 3.07, -4.064), (1.546, 3.068, -4.064), (-1.479, 0.9731, 2.686), (-1.479, 0.8881, 2.686), (-1.479, 1.006, 4.036), (-1.479, 1.091, 4.036), (-1.479, 1.34, -0.01343), (-1.479, 1.256, -0.01343), (-1.479, 0.9929, 1.336), (-1.479, 1.078, 1.336), (-1.479, 2.387, -2.713), (-1.479, 2.297, -2.713), (-1.479, 1.701, -1.363), (-1.479, 1.786, -1.363), (-1.479, 3.105, -4.064), (-1.479, 3.021, -4.064), (-1.521, 0.9306, 2.686), (-1.437, 0.9307, 2.686), (-1.437, 1.049, 4.036), (-1.521, 1.049, 4.036), (-1.521, 1.298, -0.01343), (-1.437, 1.298, -0.01343), (-1.437, 1.035, 1.336), (-1.521, 1.035, 1.336), (-1.521, 2.343, -2.713), (-1.437, 2.343, -2.713), (-1.437, 1.743, -1.363), (-1.521, 1.743, -1.363), (-1.521, 3.072, -4.064), (-1.437, 3.073, -4.064), (-1.479, -0.0998, 2.686), (-1.479, -0.1852, 2.686), (-1.479, -0.06415, 4.036), (-1.479, 0.02075, 4.036), (-1.479, 0.2622, -0.01343), (-1.479, 0.1757, -0.01343), (-1.479, -0.08409, 1.336), (-1.479, 0.002081, 1.336), (-1.479, 1.315, -2.713), (-1.479, 1.227, -2.713), (-1.479, 0.6226, -1.363), (-1.479, 0.7093, -1.363), (-1.479, 2.037, -4.064), (-1.479, 1.952, -4.064), (-1.521, -0.1425, 2.686), (-1.437, -0.1425, 2.686), (-1.437, -0.02172, 4.036), (-1.521, -0.0217, 4.036), (-1.521, 0.2189, -0.01343), (-1.437, 0.2191, -0.01343), (-1.437, -0.04113, 1.336), (-1.521, -0.04096, 1.336), (-1.521, 1.271, -2.713), (-1.437, 1.271, -2.713), (-1.437, 0.6663, -1.363), (-1.521, 0.6657, -1.363), (-1.521, 2.002, -4.064), (-1.437, 2.005, -4.064), (1.503, -0.09732, 2.686), (1.503, -0.1828, 2.686), (1.503, -0.06315, 4.036), (1.503, 0.02177, 4.036), (1.503, 0.2685, -0.01343), (1.503, 0.1822, -0.01343), (1.503, -0.07948, 1.336), (1.503, 0.006196, 1.336), (1.503, 1.324, -2.713), (1.503, 1.238, -2.713), (1.503, 0.6309, -1.363), (1.503, 0.7175, -1.363), (1.503, 2.042, -4.064), (1.503, 1.957, -4.064), (1.461, -0.1401, 2.686), (1.546, -0.14, 2.686), (1.546, -0.02069, 4.036), (1.461, -0.02069, 4.036), (1.461, 0.2253, -0.01343), (1.546, 0.2254, -0.01343), (1.546, -0.03663, 1.336), (1.461, -0.03666, 1.336), (1.461, 1.279, -2.713), (1.546, 1.28, -2.713), (1.546, 0.6743, -1.363), (1.461, 0.6741, -1.363), (1.461, 2.0, -4.064), (1.546, 1.998, -4.064), (-1.402, 1.71, -3.982), (-1.317, 1.716, -4.123), (-1.316, 2.546, -4.12), (-1.4, 2.546, -3.979), (-1.403, 3.358, -3.98), (-1.319, 3.366, -4.123), (-1.49, 3.362, -4.123), (-1.476, 1.636, -4.141), (-1.566, 1.697, -3.985), (-1.565, 2.546, -3.976), (-1.568, 3.367, -3.98), (-1.638, 1.702, -4.137), (-1.647, 2.546, -4.117), (-1.651, 3.384, -4.124), (-1.558, 1.709, -4.291), (-1.564, 2.546, -4.26), (-1.567, 3.39, -4.267), (-1.396, 1.718, -4.27), (-1.398, 2.546, -4.261), (-1.401, 3.38, -4.267), (-1.309, 3.065, -4.124), (-1.309, 3.145, -4.124), (-1.396, 3.149, -3.973), (-1.396, 3.068, -3.973), (-1.571, 3.15, -3.973), (-1.571, 3.069, -3.973), (-1.658, 3.145, -4.124), (-1.658, 3.065, -4.124), (-1.57, 3.142, -4.275), (-1.57, 3.063, -4.275), (-1.396, 3.143, -4.275), (-1.396, 3.064, -4.275), (-1.315, -0.0832, 4.203), (-1.316, -0.003309, 4.203), (-1.441, -0.01708, 4.325), (-1.441, -0.09522, 4.325), (-1.609, -0.007385, 4.277), (-1.609, -0.08665, 4.277), (-1.651, 0.00274, 4.107), (-1.651, -0.07802, 4.107), (-1.526, 0.01913, 3.986), (-1.526, -0.06349, 3.986), (-1.358, 0.01463, 4.034), (-1.358, -0.06763, 4.034), (-1.313, 0.9877, 4.205), (-1.314, 1.068, 4.206), (-1.435, 1.061, 4.332), (-1.435, 0.9808, 4.331), (-1.608, 1.062, 4.277), (-1.608, 0.9823, 4.277), (-1.651, 1.071, 4.107), (-1.651, 0.9906, 4.107), (-1.524, 1.089, 3.987), (-1.524, 1.007, 3.987), (-1.357, 1.075, 4.034), (-1.357, 0.9944, 4.034), (1.647, -0.08464, 4.242), (1.647, -0.004295, 4.242), (1.496, -0.01151, 4.329), (1.496, -0.09258, 4.329), (1.345, -0.005723, 4.242), (1.345, -0.08638, 4.242), (1.345, 0.005065, 4.067), (1.345, -0.0757, 4.067), (1.496, 0.01745, 3.982), (1.496, -0.06428, 3.981), (1.647, 0.005234, 4.068), (1.647, -0.0754, 4.067), (1.647, 0.9825, 4.242), (1.647, 1.063, 4.242), (1.496, 1.052, 4.33), (1.496, 0.9699, 4.33), (1.345, 1.064, 4.242), (1.345, 0.9829, 4.242), (1.345, 1.078, 4.067), (1.345, 0.9963, 4.067), (1.497, 1.087, 3.981), (1.497, 1.005, 3.981), (1.648, 1.074, 4.067), (1.648, 0.993, 4.067), (1.66, 3.065, -4.058), (1.66, 3.145, -4.058), (1.519, 3.145, -3.956), (1.519, 3.065, -3.956), (1.359, 3.145, -4.027), (1.359, 3.065, -4.027), (1.341, 3.145, -4.201), (1.341, 3.065, -4.201), (1.482, 3.146, -4.306), (1.482, 3.066, -4.306), (1.642, 3.145, -4.232), (1.642, 3.065, -4.232), (1.66, 1.996, -4.058), (1.661, 2.077, -4.058), (1.516, 2.077, -3.954), (1.517, 1.998, -3.954), (1.359, 2.077, -4.027), (1.359, 1.997, -4.027), (1.341, 2.075, -4.202), (1.341, 1.996, -4.202), (1.48, 2.069, -4.31), (1.479, 1.99, -4.311), (1.64, 2.069, -4.233), (1.639, 1.988, -4.234), (1.591, 1.611, -3.427), (1.591, 1.669, -3.416), (-1.57, 1.663, -3.416), (-1.57, 1.605, -3.427), (-1.57, 1.829, -3.781), (1.591, 1.831, -3.781), (1.591, 1.895, -3.769), (-1.57, 1.893, -3.769), (1.588, -0.1395, 3.814), (1.588, -0.07875, 3.803), (-1.572, -0.07997, 3.803), (-1.572, -0.1407, 3.814), (-1.572, -0.1816, 3.459), (1.588, -0.18, 3.459), (1.588, -0.1189, 3.448), (-1.572, -0.1205, 3.448), (1.588, -0.2033, 2.272), (1.588, -0.1415, 2.268), (-1.572, -0.1443, 2.268), (-1.572, -0.2064, 2.272), (-1.572, -0.1737, 1.912), (1.588, -0.17, 1.912), (1.588, -0.1081, 1.908), (-1.572, -0.1114, 1.908), (1.588, -0.01223, 0.7147), (1.588, 0.04999, 0.7135), (-1.572, 0.04449, 0.7135), (-1.572, -0.01785, 0.7147), (-1.572, 0.05789, 0.3542), (1.588, 0.06398, 0.3542), (1.588, 0.1264, 0.3529), (-1.572, 0.1203, 0.3529), (1.588, 0.4048, -0.8356), (1.588, 0.4667, -0.8337), (-1.572, 0.4591, -0.8337), (-1.572, 0.3971, -0.8356), (-1.572, 0.5211, -1.196), (1.588, 0.5292, -1.196), (1.588, 0.5912, -1.194), (-1.572, 0.5831, -1.194), (1.588, 1.047, -2.395), (1.588, 1.106, -2.389), (-1.572, 1.097, -2.389), (-1.572, 1.037, -2.395), (-1.572, 1.216, -2.753), (1.588, 1.225, -2.753), (1.588, 1.284, -2.748), (-1.572, 1.275, -2.748), (1.591, -0.198, 3.296), (1.591, -0.1365, 3.287), (-1.57, -0.1383, 3.287), (-1.57, -0.1997, 3.296), (-1.57, -0.2143, 2.938), (1.591, -0.2122, 2.938), (1.591, -0.1505, 2.93), (-1.57, -0.1526, 2.93), (1.591, -0.1627, 1.754), (1.591, -0.1006, 1.75), (-1.57, -0.1042, 1.75), (-1.57, -0.1666, 1.754), (-1.57, -0.1252, 1.394), (1.591, -0.1206, 1.394), (1.591, -0.0583, 1.39), (-1.57, -0.06251, 1.39), (1.591, 0.09898, 0.1964), (1.591, 0.1612, 0.1964), (-1.57, 0.1549, 0.1964), (-1.57, 0.09269, 0.1964), (-1.57, 0.1856, -0.1642), (1.591, 0.1924, -0.1642), (1.591, 0.2547, -0.1642), (-1.57, 0.2479, -0.1642), (1.591, 0.5897, -1.354), (1.591, 0.6511, -1.351), (-1.57, 0.6428, -1.351), (-1.57, 0.5814, -1.354), (-1.57, 0.7253, -1.714), (1.591, 0.734, -1.714), (1.591, 0.7952, -1.711), (-1.57, 0.7866, -1.711), (1.591, 1.314, -2.913), (1.591, 1.371, -2.905), (-1.57, 1.364, -2.905), (-1.57, 1.304, -2.913), (-1.57, 1.503, -3.27), (1.591, 1.511, -3.27), (1.591, 1.571, -3.262), (-1.57, 1.564, -3.262), (1.591, -0.214, 2.787), (1.591, -0.1522, 2.781), (-1.57, -0.1544, 2.781), (-1.57, -0.2163, 2.787), (-1.57, -0.2054, 2.427), (1.591, -0.2026, 2.427), (1.591, -0.1407, 2.422), (-1.57, -0.1433, 2.422), (1.591, -0.09374, 1.245), (1.591, -0.03139, 1.241), (-1.57, -0.03582, 1.241), (-1.57, -0.09864, 1.245), (-1.57, -0.04846, 0.8852), (1.591, -0.04307, 0.8852), (1.591, 0.01952, 0.8814), (-1.57, 0.01435, 0.8814), (1.591, 0.2403, -0.3204), (1.591, 0.3021, -0.3184), (-1.57, 0.2951, -0.3184), (-1.57, 0.2333, -0.3204), (-1.57, 0.3484, -0.6808), (1.591, 0.3558, -0.6808), (1.591, 0.4176, -0.6788), (-1.57, 0.4102, -0.6788)], [], [(0, 1, 2, 3), (4, 5, 6), (1, 0, 7), (8, 0, 3, 9), (10, 4, 6), (0, 8, 7), (11, 8, 9, 12), (13, 10, 6), (8, 11, 7), (14, 11, 12, 15), (16, 13, 6), (11, 14, 7), (17, 14, 15, 18), (19, 16, 6), (14, 17, 7), (1, 17, 18, 2), (5, 19, 6), (17, 1, 7), (2, 5, 4, 3), (3, 4, 10, 9), (9, 10, 13, 12), (12, 13, 16, 15), (15, 16, 19, 18), (18, 19, 5, 2), (20, 21, 22, 23), (20, 23, 24, 25), (21, 20, 25, 26), (22, 21, 26, 27), (24, 27, 26, 25), (27, 24, 23, 22), (28, 29, 30, 31), (32, 33, 34), (29, 28, 35), (36, 28, 31, 37), (38, 32, 34), (28, 36, 35), (39, 36, 37, 40), (41, 38, 34), (36, 39, 35), (42, 39, 40, 43), (44, 41, 34), (39, 42, 35), (45, 42, 43, 46), (47, 44, 34), (42, 45, 35), (29, 45, 46, 30), (33, 47, 34), (45, 29, 35), (30, 33, 32, 31), (31, 32, 38, 37), (37, 38, 41, 40), (40, 41, 44, 43), (43, 44, 47, 46), (46, 47, 33, 30), (48, 49, 50, 51), (51, 50, 52, 53), (53, 52, 54, 55), (55, 54, 56, 57), (57, 56, 58, 59), (59, 58, 49, 48), (60, 61, 62, 63), (64, 65, 66), (61, 60, 67), (68, 60, 63, 69), (70, 64, 66), (60, 68, 67), (71, 68, 69, 72), (73, 70, 66), (68, 71, 67), (74, 71, 72, 75), (76, 73, 66), (71, 74, 67), (77, 74, 75, 78), (79, 76, 66), (74, 77, 67), (61, 77, 78, 62), (65, 79, 66), (77, 61, 67), (62, 65, 64, 63), (63, 64, 70, 69), (69, 70, 73, 72), (72, 73, 76, 75), (75, 76, 79, 78), (78, 79, 65, 62), (80, 81, 82, 83), (84, 85, 86, 87), (88, 89, 90, 91), (86, 89, 88, 87), (90, 92, 93, 91), (82, 85, 84, 83), (94, 95, 96, 97), (98, 99, 100, 101), (102, 103, 104, 105), (100, 103, 102, 101), (104, 106, 107, 105), (96, 99, 98, 97), (108, 109, 110, 111), (112, 113, 114, 115), (116, 117, 118, 119), (114, 117, 116, 115), (118, 120, 121, 119), (110, 113, 112, 111), (122, 123, 124, 125), (126, 127, 128, 129), (130, 131, 132, 133), (128, 131, 130, 129), (132, 134, 135, 133), (124, 127, 126, 125), (136, 137, 138, 139), (140, 141, 142, 143), (144, 145, 146, 147), (142, 145, 144, 143), (146, 148, 149, 147), (138, 141, 140, 139), (150, 151, 152, 153), (154, 155, 156, 157), (158, 159, 160, 161), (156, 159, 158, 157), (160, 162, 163, 161), (152, 155, 154, 153), (164, 165, 166, 167), (168, 169, 170, 171), (172, 173, 174, 175), (170, 173, 172, 171), (174, 176, 177, 175), (166, 169, 168, 167), (178, 179, 180, 181), (182, 183, 184, 185), (186, 187, 188, 189), (184, 187, 186, 185), (188, 190, 191, 189), (180, 183, 182, 181), (192, 193, 194, 195), (196, 197, 198, 199), (200, 201, 202, 203), (196, 203, 202, 197), (200, 204, 205, 201), (192, 199, 198, 193), (206, 207, 208, 209), (210, 211, 212, 213), (214, 215, 216, 217), (210, 217, 216, 211), (214, 218, 219, 215), (206, 213, 212, 207), (220, 221, 222, 223), (224, 225, 226, 227), (228, 229, 230, 231), (224, 231, 230, 225), (228, 232, 233, 229), (220, 227, 226, 221), (234, 235, 236, 237), (238, 239, 240, 241), (242, 243, 244, 245), (238, 245, 244, 239), (242, 246, 247, 243), (234, 241, 240, 235), (248, 249, 250, 251), (252, 253, 254, 255), (256, 257, 258, 259), (252, 259, 258, 253), (256, 260, 261, 257), (248, 255, 254, 249), (262, 263, 264, 265), (266, 267, 268, 269), (270, 271, 272, 273), (266, 273, 272, 267), (270, 274, 275, 271), (262, 269, 268, 263), (276, 277, 278, 279), (280, 281, 282, 283), (284, 285, 286, 287), (280, 287, 286, 281), (284, 288, 289, 285), (276, 283, 282, 277), (290, 291, 292, 293), (294, 295, 296, 297), (298, 299, 300, 301), (294, 301, 300, 295), (298, 302, 303, 299), (290, 297, 296, 291), (304, 305, 306, 307), (308, 309, 310), (305, 304, 311), (312, 304, 307, 313), (314, 308, 310), (304, 312, 311), (315, 312, 313, 316), (317, 314, 310), (312, 315, 311), (318, 315, 316, 319), (320, 317, 310), (315, 318, 311), (321, 318, 319, 322), (323, 320, 310), (318, 321, 311), (305, 321, 322, 306), (309, 323, 310), (321, 305, 311), (306, 309, 308, 307), (307, 308, 314, 313), (313, 314, 317, 316), (316, 317, 320, 319), (319, 320, 323, 322), (322, 323, 309, 306), (324, 325, 326, 327), (327, 326, 328, 329), (329, 328, 330, 331), (331, 330, 332, 333), (333, 332, 334, 335), (335, 334, 325, 324), (336, 337, 338, 339), (339, 338, 340, 341), (341, 340, 342, 343), (343, 342, 344, 345), (345, 344, 346, 347), (347, 346, 337, 336), (348, 349, 350, 351), (351, 350, 352, 353), (353, 352, 354, 355), (355, 354, 356, 357), (357, 356, 358, 359), (359, 358, 349, 348), (360, 361, 362, 363), (363, 362, 364, 365), (365, 364, 366, 367), (367, 366, 368, 369), (369, 368, 370, 371), (371, 370, 361, 360), (372, 373, 374, 375), (375, 374, 376, 377), (377, 376, 378, 379), (379, 378, 380, 381), (381, 380, 382, 383), (383, 382, 373, 372), (384, 385, 386, 387), (387, 386, 388, 389), (389, 388, 390, 391), (391, 390, 392, 393), (393, 392, 394, 395), (395, 394, 385, 384), (396, 397, 398, 399), (399, 398, 400, 401), (401, 400, 402, 403), (403, 402, 404, 405), (405, 404, 406, 407), (407, 406, 397, 396), (408, 409, 410, 411), (408, 411, 412, 413), (409, 408, 413, 414), (410, 409, 414, 415), (412, 415, 414, 413), (415, 412, 411, 410), (416, 417, 418, 419), (416, 419, 420, 421), (417, 416, 421, 422), (418, 417, 422, 423), (420, 423, 422, 421), (423, 420, 419, 418), (424, 425, 426, 427), (424, 427, 428, 429), (425, 424, 429, 430), (426, 425, 430, 431), (428, 431, 430, 429), (431, 428, 427, 426), (432, 433, 434, 435), (432, 435, 436, 437), (433, 432, 437, 438), (434, 433, 438, 439), (436, 439, 438, 437), (439, 436, 435, 434), (440, 441, 442, 443), (440, 443, 444, 445), (441, 440, 445, 446), (442, 441, 446, 447), (444, 447, 446, 445), (447, 444, 443, 442), (448, 449, 450, 451), (448, 451, 452, 453), (449, 448, 453, 454), (450, 449, 454, 455), (452, 455, 454, 453), (455, 452, 451, 450), (456, 457, 458, 459), (456, 459, 460, 461), (457, 456, 461, 462), (458, 457, 462, 463), (460, 463, 462, 461), (463, 460, 459, 458), (464, 465, 466, 467), (464, 467, 468, 469), (465, 464, 469, 470), (466, 465, 470, 471), (468, 471, 470, 469), (471, 468, 467, 466), (472, 473, 474, 475), (472, 475, 476, 477), (473, 472, 477, 478), (474, 473, 478, 479), (476, 479, 478, 477), (479, 476, 475, 474), (480, 481, 482, 483), (480, 483, 484, 485), (481, 480, 485, 486), (482, 481, 486, 487), (484, 487, 486, 485), (487, 484, 483, 482), (488, 489, 490, 491), (488, 491, 492, 493), (489, 488, 493, 494), (490, 489, 494, 495), (492, 495, 494, 493), (495, 492, 491, 490), (496, 497, 498, 499), (496, 499, 500, 501), (497, 496, 501, 502), (498, 497, 502, 503), (500, 503, 502, 501), (503, 500, 499, 498), (504, 505, 506, 507), (504, 507, 508, 509), (505, 504, 509, 510), (506, 505, 510, 511), (508, 511, 510, 509), (511, 508, 507, 506), (512, 513, 514, 515), (512, 515, 516, 517), (513, 512, 517, 518), (514, 513, 518, 519), (516, 519, 518, 517), (519, 516, 515, 514)])
me_bridge_mesh.polygons.foreach_set('use_smooth', [True] * 330)
_k = set([(0, 1), (0, 8), (1, 17), (4, 5), (4, 10), (5, 19), (8, 11), (10, 13), (11, 14), (13, 16), (14, 17), (16, 19), (20, 21), (20, 23), (20, 25), (21, 22), (21, 26), (22, 23), (22, 27), (23, 24), (24, 25), (24, 27), (25, 26), (26, 27), (28, 29), (28, 36), (29, 45), (32, 33), (32, 38), (33, 47), (36, 39), (38, 41), (39, 42), (41, 44), (42, 45), (44, 47), (60, 61), (60, 68), (61, 77), (64, 65), (64, 70), (65, 79), (68, 71), (70, 73), (71, 74), (73, 76), (74, 77), (76, 79), (304, 305), (304, 312), (305, 321), (308, 309), (308, 314), (309, 323), (312, 315), (314, 317), (315, 318), (317, 320), (318, 321), (320, 323), (408, 409), (408, 411), (408, 413), (409, 410), (409, 414), (410, 411), (410, 415), (411, 412), (412, 413), (412, 415), (413, 414), (414, 415), (416, 417), (416, 419), (416, 421), (417, 418), (417, 422), (418, 419), (418, 423), (419, 420), (420, 421), (420, 423), (421, 422), (422, 423), (424, 425), (424, 427), (424, 429), (425, 426), (425, 430), (426, 427), (426, 431), (427, 428), (428, 429), (428, 431), (429, 430), (430, 431), (432, 433), (432, 435), (432, 437), (433, 434), (433, 438), (434, 435), (434, 439), (435, 436), (436, 437), (436, 439), (437, 438), (438, 439), (440, 441), (440, 443), (440, 445), (441, 442), (441, 446), (442, 443), (442, 447), (443, 444), (444, 445), (444, 447), (445, 446), (446, 447), (448, 449), (448, 451), (448, 453), (449, 450), (449, 454), (450, 451), (450, 455), (451, 452), (452, 453), (452, 455), (453, 454), (454, 455), (456, 457), (456, 459), (456, 461), (457, 458), (457, 462), (458, 459), (458, 463), (459, 460), (460, 461), (460, 463), (461, 462), (462, 463), (464, 465), (464, 467), (464, 469), (465, 466), (465, 470), (466, 467), (466, 471), (467, 468), (468, 469), (468, 471), (469, 470), (470, 471), (472, 473), (472, 475), (472, 477), (473, 474), (473, 478), (474, 475), (474, 479), (475, 476), (476, 477), (476, 479), (477, 478), (478, 479), (480, 481), (480, 483), (480, 485), (481, 482), (481, 486), (482, 483), (482, 487), (483, 484), (484, 485), (484, 487), (485, 486), (486, 487), (488, 489), (488, 491), (488, 493), (489, 490), (489, 494), (490, 491), (490, 495), (491, 492), (492, 493), (492, 495), (493, 494), (494, 495), (496, 497), (496, 499), (496, 501), (497, 498), (497, 502), (498, 499), (498, 503), (499, 500), (500, 501), (500, 503), (501, 502), (502, 503), (504, 505), (504, 507), (504, 509), (505, 506), (505, 510), (506, 507), (506, 511), (507, 508), (508, 509), (508, 511), (509, 510), (510, 511), (512, 513), (512, 515), (512, 517), (513, 514), (513, 518), (514, 515), (514, 519), (515, 516), (516, 517), (516, 519), (517, 518), (518, 519)])
me_bridge_mesh.attributes.new('sharp_edge', 'BOOLEAN', 'EDGE').data.foreach_set('value', [ (min(e.vertices), max(e.vertices)) in _k for e in me_bridge_mesh.edges])
_uv = me_bridge_mesh.uv_layers.new(name='UVMap')
_uv.uv.foreach_set('vector', [0.5, 0.8359, 0.5, 0.9219, 0.375, 0.9219, 0.375, 0.8359, 0.1757, 0.7781, 0.2292, 0.8707, 0.1222, 0.8707, 0.2256, 0.6224, 0.1734, 0.7129, 0.1211, 0.6224, 0.5, 0.7578, 0.5, 0.8359, 0.375, 0.8359, 0.375, 0.7578, 0.06873, 0.7781, 0.1757, 0.7781, 0.1222, 0.8707, 0.1734, 0.7129, 0.0689, 0.7129, 0.1211, 0.6224, 0.5, 0.668, 0.5, 0.7578, 0.375, 0.7578, 0.375, 0.668, 0.01525, 0.8707, 0.06873, 0.7781, 0.1222, 0.8707, 0.0689, 0.7129, 0.01667, 0.6224, 0.1211, 0.6224, 0.5, 0.5898, 0.5, 0.668, 0.375, 0.668, 0.375, 0.5898, 0.06873, 0.9634, 0.01525, 0.8707, 0.1222, 0.8707, 0.01667, 0.6224, 0.0689, 0.5319, 0.1211, 0.6224, 0.5, 0.5039, 0.5, 0.5898, 0.375, 0.5898, 0.375, 0.5039, 0.1757, 0.9634, 0.06873, 0.9634, 0.1222, 0.8707, 0.0689, 0.5319, 0.1734, 0.5319, 0.1211, 0.6224, 0.5, 0.9219, 0.5, 1.0, 0.375, 1.0, 0.375, 0.9219, 0.2292, 0.8707, 0.1757, 0.9634, 0.1222, 0.8707, 0.1734, 0.5319, 0.2256, 0.6224, 0.1211, 0.6224, 0.375, 0.9219, 0.25, 0.9219, 0.25, 0.8359, 0.375, 0.8359, 0.375, 0.8359, 0.25, 0.8359, 0.25, 0.7578, 0.375, 0.7578, 0.375, 0.7578, 0.25, 0.7578, 0.25, 0.668, 0.375, 0.668, 0.375, 0.668, 0.25, 0.668, 0.25, 0.5898, 0.375, 0.5898, 0.375, 0.5898, 0.25, 0.5898, 0.25, 0.5039, 0.375, 0.5039, 0.375, 1.0, 0.25, 1.0, 0.25, 0.9219, 0.375, 0.9219, 0.3945, 0.2891, 0.3945, 0.3164, 0.0, 0.3164, 0.0, 0.2891, 0.0, 0.0, 0.5, 0.0, 0.5, 0.125, 0.0, 0.125, 0.3945, 0.3164, 0.3945, 0.2891, 0.4883, 0.2891, 0.4883, 0.3164, 0.875, 1.0, 0.875, 0.5, 1.0, 0.5, 1.0, 1.0, 0.3945, 0.2891, 0.3945, 0.3164, 0.0, 0.3164, 0.0, 0.2891, 0.3945, 0.3164, 0.3945, 0.2891, 0.4883, 0.2891, 0.4883, 0.3164, 0.5, 0.8359, 0.5, 0.9219, 0.375, 0.9219, 0.375, 0.8359, 0.1757, 0.7781, 0.2292, 0.8707, 0.1222, 0.8707, 0.2256, 0.6224, 0.1734, 0.7129, 0.1211, 0.6224, 0.5, 0.7578, 0.5, 0.8359, 0.375, 0.8359, 0.375, 0.7578, 0.06873, 0.7781, 0.1757, 0.7781, 0.1222, 0.8707, 0.1734, 0.7129, 0.0689, 0.7129, 0.1211, 0.6224, 0.5, 0.668, 0.5, 0.7578, 0.375, 0.7578, 0.375, 0.668, 0.01525, 0.8707, 0.06873, 0.7781, 0.1222, 0.8707, 0.0689, 0.7129, 0.01667, 0.6224, 0.1211, 0.6224, 0.5, 0.5898, 0.5, 0.668, 0.375, 0.668, 0.375, 0.5898, 0.06873, 0.9634, 0.01525, 0.8707, 0.1222, 0.8707, 0.01667, 0.6224, 0.0689, 0.5319, 0.1211, 0.6224, 0.5, 0.5039, 0.5, 0.5898, 0.375, 0.5898, 0.375, 0.5039, 0.1757, 0.9634, 0.06873, 0.9634, 0.1222, 0.8707, 0.0689, 0.5319, 0.1734, 0.5319, 0.1211, 0.6224, 0.5, 0.9219, 0.5, 1.0, 0.375, 1.0, 0.375, 0.9219, 0.2292, 0.8707, 0.1757, 0.9634, 0.1222, 0.8707, 0.1734, 0.5319, 0.2256, 0.6224, 0.1211, 0.6224, 0.375, 0.9219, 0.25, 0.9219, 0.25, 0.8359, 0.375, 0.8359, 0.375, 0.8359, 0.25, 0.8359, 0.25, 0.7578, 0.375, 0.7578, 0.375, 0.7578, 0.25, 0.7578, 0.25, 0.668, 0.375, 0.668, 0.375, 0.668, 0.25, 0.668, 0.25, 0.5898, 0.375, 0.5898, 0.375, 0.5898, 0.25, 0.5898, 0.25, 0.5039, 0.375, 0.5039, 0.375, 1.0, 0.25, 1.0, 0.25, 0.9219, 0.375, 0.9219, 0.08594, 0.3711, 0.08594, 0.4023, 0.168, 0.4023, 0.168, 0.3711, 0.168, 0.3711, 0.168, 0.4023, 0.2461, 0.4023, 0.2461, 0.3711, 0.2461, 0.3711, 0.2461, 0.4023, 0.3281, 0.4023, 0.3281, 0.3711, 0.3281, 0.3711, 0.3281, 0.4023, 0.4062, 0.4023, 0.4062, 0.3711, 0.4062, 0.3711, 0.4062, 0.4023, 0.4883, 0.4023, 0.4883, 0.3711, 0.01172, 0.3711, 0.01172, 0.4023, 0.08594, 0.4023, 0.08594, 0.3711, 0.5, 0.8359, 0.5, 0.9219, 0.375, 0.9219, 0.375, 0.8359, 0.1757, 0.7781, 0.2292, 0.8707, 0.1222, 0.8707, 0.2256, 0.6224, 0.1734, 0.7129, 0.1211, 0.6224, 0.5, 0.7578, 0.5, 0.8359, 0.375, 0.8359, 0.375, 0.7578, 0.06873, 0.7781, 0.1757, 0.7781, 0.1222, 0.8707, 0.1734, 0.7129, 0.0689, 0.7129, 0.1211, 0.6224, 0.5, 0.668, 0.5, 0.7578, 0.375, 0.7578, 0.375, 0.668, 0.01525, 0.8707, 0.06873, 0.7781, 0.1222, 0.8707, 0.0689, 0.7129, 0.01667, 0.6224, 0.1211, 0.6224, 0.5, 0.5898, 0.5, 0.668, 0.375, 0.668, 0.375, 0.5898, 0.06873, 0.9634, 0.01525, 0.8707, 0.1222, 0.8707, 0.01667, 0.6224, 0.0689, 0.5319, 0.1211, 0.6224, 0.5, 0.5039, 0.5, 0.5898, 0.375, 0.5898, 0.375, 0.5039, 0.1757, 0.9634, 0.06873, 0.9634, 0.1222, 0.8707, 0.0689, 0.5319, 0.1734, 0.5319, 0.1211, 0.6224, 0.5, 0.9219, 0.5, 1.0, 0.375, 1.0, 0.375, 0.9219, 0.2292, 0.8707, 0.1757, 0.9634, 0.1222, 0.8707, 0.1734, 0.5319, 0.2256, 0.6224, 0.1211, 0.6224, 0.375, 0.9219, 0.25, 0.9219, 0.25, 0.8359, 0.375, 0.8359, 0.375, 0.8359, 0.25, 0.8359, 0.25, 0.7578, 0.375, 0.7578, 0.375, 0.7578, 0.25, 0.7578, 0.25, 0.668, 0.375, 0.668, 0.375, 0.668, 0.25, 0.668, 0.25, 0.5898, 0.375, 0.5898, 0.375, 0.5898, 0.25, 0.5898, 0.25, 0.5039, 0.375, 0.5039, 0.375, 1.0, 0.25, 1.0, 0.25, 0.9219, 0.375, 0.9219, 0.0, 0.4023, 0.0, 0.3711, 0.5, 0.3711, 0.5, 0.4023, 0.0, 0.4023, 0.0, 0.3711, 0.5, 0.3711, 0.5, 0.4023, 0.0, 0.4023, 0.0, 0.3711, 0.5, 0.3711, 0.5, 0.4023, 0.5, 0.3711, 1.0, 0.3711, 1.0, 0.4023, 0.5, 0.4023, 0.5, 0.3711, 1.0, 0.3711, 1.0, 0.4023, 0.5, 0.4023, 0.5, 0.3711, 1.0, 0.3711, 1.0, 0.4023, 0.5, 0.4023, 0.0, 0.4023, 0.0, 0.3711, 0.5, 0.3711, 0.5, 0.4023, 0.0, 0.4023, 0.0, 0.3711, 0.5, 0.3711, 0.5, 0.4023, 0.0, 0.4023, 0.0, 0.3711, 0.5, 0.3711, 0.5, 0.4023, 0.5, 0.3711, 1.0, 0.3711, 1.0, 0.4023, 0.5, 0.4023, 0.5, 0.3711, 1.0, 0.3711, 1.0, 0.4023, 0.5, 0.4023, 0.5, 0.3711, 1.0, 0.3711, 1.0, 0.4023, 0.5, 0.4023, 0.0, 0.4023, 0.0, 0.3711, 0.5, 0.3711, 0.5, 0.4023, 0.0, 0.4023, 0.0, 0.3711, 0.5, 0.3711, 0.5, 0.4023, 0.0, 0.4023, 0.0, 0.3711, 0.5, 0.3711, 0.5, 0.4023, 0.5, 0.3711, 1.0, 0.3711, 1.0, 0.4023, 0.5, 0.4023, 0.5, 0.3711, 1.0, 0.3711, 1.0, 0.4023, 0.5, 0.4023, 0.5, 0.3711, 1.0, 0.3711, 1.0, 0.4023, 0.5, 0.4023, 0.0, 0.4023, 0.0, 0.3711, 0.5, 0.3711, 0.5, 0.4023, 0.0, 0.4023, 0.0, 0.3711, 0.5, 0.3711, 0.5, 0.4023, 0.0, 0.4023, 0.0, 0.3711, 0.5, 0.3711, 0.5, 0.4023, 0.5, 0.3711, 1.0, 0.3711, 1.0, 0.4023, 0.5, 0.4023, 0.5, 0.3711, 1.0, 0.3711, 1.0, 0.4023, 0.5, 0.4023, 0.5, 0.3711, 1.0, 0.3711, 1.0, 0.4023, 0.5, 0.4023, 0.0, 0.4023, 0.0, 0.3711, 0.5, 0.3711, 0.5, 0.4023, 0.0, 0.4023, 0.0, 0.3711, 0.5, 0.3711, 0.5, 0.4023, 0.0, 0.4023, 0.0, 0.3711, 0.5, 0.3711, 0.5, 0.4023, 0.5, 0.3711, 1.0, 0.3711, 1.0, 0.4023, 0.5, 0.4023, 0.5, 0.3711, 1.0, 0.3711, 1.0, 0.4023, 0.5, 0.4023, 0.5, 0.3711, 1.0, 0.3711, 1.0, 0.4023, 0.5, 0.4023, 0.0, 0.4023, 0.0, 0.3711, 0.5, 0.3711, 0.5, 0.4023, 0.0, 0.4023, 0.0, 0.3711, 0.5, 0.3711, 0.5, 0.4023, 0.0, 0.4023, 0.0, 0.3711, 0.5, 0.3711, 0.5, 0.4023, 0.5, 0.3711, 1.0, 0.3711, 1.0, 0.4023, 0.5, 0.4023, 0.5, 0.3711, 1.0, 0.3711, 1.0, 0.4023, 0.5, 0.4023, 0.5, 0.3711, 1.0, 0.3711, 1.0, 0.4023, 0.5, 0.4023, 0.0, 0.4023, 0.0, 0.3711, 0.5, 0.3711, 0.5, 0.4023, 0.0, 0.4023, 0.0, 0.3711, 0.5, 0.3711, 0.5, 0.4023, 0.0, 0.4023, 0.0, 0.3711, 0.5, 0.3711, 0.5, 0.4023, 0.5, 0.3711, 1.0, 0.3711, 1.0, 0.4023, 0.5, 0.4023, 0.5, 0.3711, 1.0, 0.3711, 1.0, 0.4023, 0.5, 0.4023, 0.5, 0.3711, 1.0, 0.3711, 1.0, 0.4023, 0.5, 0.4023, 0.0, 0.4023, 0.0, 0.3711, 0.5, 0.3711, 0.5, 0.4023, 0.0, 0.4023, 0.0, 0.3711, 0.5, 0.3711, 0.5, 0.4023, 0.0, 0.4023, 0.0, 0.3711, 0.5, 0.3711, 0.5, 0.4023, 0.5, 0.3711, 1.0, 0.3711, 1.0, 0.4023, 0.5, 0.4023, 0.5, 0.3711, 1.0, 0.3711, 1.0, 0.4023, 0.5, 0.4023, 0.5, 0.3711, 1.0, 0.3711, 1.0, 0.4023, 0.5, 0.4023, 0.5, 0.4023, 0.5, 0.3711, 0.0, 0.3711, 0.0, 0.4023, 0.5, 0.4023, 0.5, 0.3711, 0.0, 0.3711, 0.0, 0.4023, 0.5, 0.4023, 0.5, 0.3711, 0.0, 0.3711, 0.0, 0.4023, 0.5, 0.4023, 1.0, 0.4023, 1.0, 0.3711, 0.5, 0.3711, 0.5, 0.4023, 1.0, 0.4023, 1.0, 0.3711, 0.5, 0.3711, 0.5, 0.4023, 1.0, 0.4023, 1.0, 0.3711, 0.5, 0.3711, 0.5, 0.4023, 0.5, 0.3711, 0.0, 0.3711, 0.0, 0.4023, 0.5, 0.4023, 0.5, 0.3711, 0.0, 0.3711, 0.0, 0.4023, 0.5, 0.4023, 0.5, 0.3711, 0.0, 0.3711, 0.0, 0.4023, 0.5, 0.4023, 1.0, 0.4023, 1.0, 0.3711, 0.5, 0.3711, 0.5, 0.4023, 1.0, 0.4023, 1.0, 0.3711, 0.5, 0.3711, 0.5, 0.4023, 1.0, 0.4023, 1.0, 0.3711, 0.5, 0.3711, 0.5, 0.4023, 0.5, 0.3711, 0.0, 0.3711, 0.0, 0.4023, 0.5, 0.4023, 0.5, 0.3711, 0.0, 0.3711, 0.0, 0.4023, 0.5, 0.4023, 0.5, 0.3711, 0.0, 0.3711, 0.0, 0.4023, 0.5, 0.4023, 1.0, 0.4023, 1.0, 0.3711, 0.5, 0.3711, 0.5, 0.4023, 1.0, 0.4023, 1.0, 0.3711, 0.5, 0.3711, 0.5, 0.4023, 1.0, 0.4023, 1.0, 0.3711, 0.5, 0.3711, 0.5, 0.4023, 0.5, 0.3711, 0.0, 0.3711, 0.0, 0.4023, 0.5, 0.4023, 0.5, 0.3711, 0.0, 0.3711, 0.0, 0.4023, 0.5, 0.4023, 0.5, 0.3711, 0.0, 0.3711, 0.0, 0.4023, 0.5, 0.4023, 1.0, 0.4023, 1.0, 0.3711, 0.5, 0.3711, 0.5, 0.4023, 1.0, 0.4023, 1.0, 0.3711, 0.5, 0.3711, 0.5, 0.4023, 1.0, 0.4023, 1.0, 0.3711, 0.5, 0.3711, 0.5, 0.4023, 0.5, 0.3711, 0.0, 0.3711, 0.0, 0.4023, 0.5, 0.4023, 0.5, 0.3711, 0.0, 0.3711, 0.0, 0.4023, 0.5, 0.4023, 0.5, 0.3711, 0.0, 0.3711, 0.0, 0.4023, 0.5, 0.4023, 1.0, 0.4023, 1.0, 0.3711, 0.5, 0.3711, 0.5, 0.4023, 1.0, 0.4023, 1.0, 0.3711, 0.5, 0.3711, 0.5, 0.4023, 1.0, 0.4023, 1.0, 0.3711, 0.5, 0.3711, 0.5, 0.4023, 0.5, 0.3711, 0.0, 0.3711, 0.0, 0.4023, 0.5, 0.4023, 0.5, 0.3711, 0.0, 0.3711, 0.0, 0.4023, 0.5, 0.4023, 0.5, 0.3711, 0.0, 0.3711, 0.0, 0.4023, 0.5, 0.4023, 1.0, 0.4023, 1.0, 0.3711, 0.5, 0.3711, 0.5, 0.4023, 1.0, 0.4023, 1.0, 0.3711, 0.5, 0.3711, 0.5, 0.4023, 1.0, 0.4023, 1.0, 0.3711, 0.5, 0.3711, 0.5, 0.4023, 0.5, 0.3711, 0.0, 0.3711, 0.0, 0.4023, 0.5, 0.4023, 0.5, 0.3711, 0.0, 0.3711, 0.0, 0.4023, 0.5, 0.4023, 0.5, 0.3711, 0.0, 0.3711, 0.0, 0.4023, 0.5, 0.4023, 1.0, 0.4023, 1.0, 0.3711, 0.5, 0.3711, 0.5, 0.4023, 1.0, 0.4023, 1.0, 0.3711, 0.5, 0.3711, 0.5, 0.4023, 1.0, 0.4023, 1.0, 0.3711, 0.5, 0.3711, 0.5, 0.4023, 0.5, 0.3711, 0.0, 0.3711, 0.0, 0.4023, 0.5, 0.4023, 0.5, 0.3711, 0.0, 0.3711, 0.0, 0.4023, 0.5, 0.4023, 0.5, 0.3711, 0.0, 0.3711, 0.0, 0.4023, 0.5, 0.4023, 1.0, 0.4023, 1.0, 0.3711, 0.5, 0.3711, 0.5, 0.4023, 1.0, 0.4023, 1.0, 0.3711, 0.5, 0.3711, 0.5, 0.4023, 1.0, 0.4023, 1.0, 0.3711, 0.5, 0.3711, 0.5, 0.8359, 0.5, 0.9219, 0.375, 0.9219, 0.375, 0.8359, 0.1757, 0.7781, 0.2292, 0.8707, 0.1222, 0.8707, 0.2256, 0.6224, 0.1734, 0.7129, 0.1211, 0.6224, 0.5, 0.7578, 0.5, 0.8359, 0.375, 0.8359, 0.375, 0.7578, 0.06873, 0.7781, 0.1757, 0.7781, 0.1222, 0.8707, 0.1734, 0.7129, 0.0689, 0.7129, 0.1211, 0.6224, 0.5, 0.668, 0.5, 0.7578, 0.375, 0.7578, 0.375, 0.668, 0.01525, 0.8707, 0.06873, 0.7781, 0.1222, 0.8707, 0.0689, 0.7129, 0.01667, 0.6224, 0.1211, 0.6224, 0.5, 0.5898, 0.5, 0.668, 0.375, 0.668, 0.375, 0.5898, 0.06873, 0.9634, 0.01525, 0.8707, 0.1222, 0.8707, 0.01667, 0.6224, 0.0689, 0.5319, 0.1211, 0.6224, 0.5, 0.5039, 0.5, 0.5898, 0.375, 0.5898, 0.375, 0.5039, 0.1757, 0.9634, 0.06873, 0.9634, 0.1222, 0.8707, 0.0689, 0.5319, 0.1734, 0.5319, 0.1211, 0.6224, 0.5, 0.9219, 0.5, 1.0, 0.375, 1.0, 0.375, 0.9219, 0.2292, 0.8707, 0.1757, 0.9634, 0.1222, 0.8707, 0.1734, 0.5319, 0.2256, 0.6224, 0.1211, 0.6224, 0.375, 0.9219, 0.25, 0.9219, 0.25, 0.8359, 0.375, 0.8359, 0.375, 0.8359, 0.25, 0.8359, 0.25, 0.7578, 0.375, 0.7578, 0.375, 0.7578, 0.25, 0.7578, 0.25, 0.668, 0.375, 0.668, 0.375, 0.668, 0.25, 0.668, 0.25, 0.5898, 0.375, 0.5898, 0.375, 0.5898, 0.25, 0.5898, 0.25, 0.5039, 0.375, 0.5039, 0.375, 1.0, 0.25, 1.0, 0.25, 0.9219, 0.375, 0.9219, 0.08594, 0.3711, 0.08594, 0.4023, 0.168, 0.4023, 0.168, 0.3711, 0.168, 0.3711, 0.168, 0.4023, 0.2461, 0.4023, 0.2461, 0.3711, 0.2461, 0.3711, 0.2461, 0.4023, 0.3281, 0.4023, 0.3281, 0.3711, 0.3281, 0.3711, 0.3281, 0.4023, 0.4062, 0.4023, 0.4062, 0.3711, 0.4062, 0.3711, 0.4062, 0.4023, 0.4883, 0.4023, 0.4883, 0.3711, 0.01172, 0.3711, 0.01172, 0.4023, 0.08594, 0.4023, 0.08594, 0.3711, 0.08594, 0.3711, 0.08594, 0.4023, 0.168, 0.4023, 0.168, 0.3711, 0.168, 0.3711, 0.168, 0.4023, 0.2461, 0.4023, 0.2461, 0.3711, 0.2461, 0.3711, 0.2461, 0.4023, 0.3281, 0.4023, 0.3281, 0.3711, 0.3281, 0.3711, 0.3281, 0.4023, 0.4062, 0.4023, 0.4062, 0.3711, 0.4062, 0.3711, 0.4062, 0.4023, 0.4883, 0.4023, 0.4883, 0.3711, 0.01172, 0.3711, 0.01172, 0.4023, 0.08594, 0.4023, 0.08594, 0.3711, 0.08594, 0.3711, 0.08594, 0.4023, 0.168, 0.4023, 0.168, 0.3711, 0.168, 0.3711, 0.168, 0.4023, 0.2461, 0.4023, 0.2461, 0.3711, 0.2461, 0.3711, 0.2461, 0.4023, 0.3281, 0.4023, 0.3281, 0.3711, 0.3281, 0.3711, 0.3281, 0.4023, 0.4062, 0.4023, 0.4062, 0.3711, 0.4062, 0.3711, 0.4062, 0.4023, 0.4883, 0.4023, 0.4883, 0.3711, 0.01172, 0.3711, 0.01172, 0.4023, 0.08594, 0.4023, 0.08594, 0.3711, 0.08594, 0.3711, 0.08594, 0.4023, 0.168, 0.4023, 0.168, 0.3711, 0.168, 0.3711, 0.168, 0.4023, 0.2461, 0.4023, 0.2461, 0.3711, 0.2461, 0.3711, 0.2461, 0.4023, 0.3281, 0.4023, 0.3281, 0.3711, 0.3281, 0.3711, 0.3281, 0.4023, 0.4062, 0.4023, 0.4062, 0.3711, 0.4062, 0.3711, 0.4062, 0.4023, 0.4883, 0.4023, 0.4883, 0.3711, 0.01172, 0.3711, 0.01172, 0.4023, 0.08594, 0.4023, 0.08594, 0.3711, 0.08594, 0.3711, 0.08594, 0.4023, 0.168, 0.4023, 0.168, 0.3711, 0.168, 0.3711, 0.168, 0.4023, 0.2461, 0.4023, 0.2461, 0.3711, 0.2461, 0.3711, 0.2461, 0.4023, 0.3281, 0.4023, 0.3281, 0.3711, 0.3281, 0.3711, 0.3281, 0.4023, 0.4062, 0.4023, 0.4062, 0.3711, 0.4062, 0.3711, 0.4062, 0.4023, 0.4883, 0.4023, 0.4883, 0.3711, 0.01172, 0.3711, 0.01172, 0.4023, 0.08594, 0.4023, 0.08594, 0.3711, 0.08594, 0.3711, 0.08594, 0.4023, 0.168, 0.4023, 0.168, 0.3711, 0.168, 0.3711, 0.168, 0.4023, 0.2461, 0.4023, 0.2461, 0.3711, 0.2461, 0.3711, 0.2461, 0.4023, 0.3281, 0.4023, 0.3281, 0.3711, 0.3281, 0.3711, 0.3281, 0.4023, 0.4062, 0.4023, 0.4062, 0.3711, 0.4062, 0.3711, 0.4062, 0.4023, 0.4883, 0.4023, 0.4883, 0.3711, 0.01172, 0.3711, 0.01172, 0.4023, 0.08594, 0.4023, 0.08594, 0.3711, 0.08594, 0.3711, 0.08594, 0.4023, 0.168, 0.4023, 0.168, 0.3711, 0.168, 0.3711, 0.168, 0.4023, 0.2461, 0.4023, 0.2461, 0.3711, 0.2461, 0.3711, 0.2461, 0.4023, 0.3281, 0.4023, 0.3281, 0.3711, 0.3281, 0.3711, 0.3281, 0.4023, 0.4062, 0.4023, 0.4062, 0.3711, 0.4062, 0.3711, 0.4062, 0.4023, 0.4883, 0.4023, 0.4883, 0.3711, 0.01172, 0.3711, 0.01172, 0.4023, 0.08594, 0.4023, 0.08594, 0.3711, 0.3945, 0.2891, 0.3945, 0.3164, 0.0, 0.3164, 0.0, 0.2891, 0.0, 0.0, 0.5, 0.0, 0.5, 0.125, 0.0, 0.125, 0.3945, 0.3164, 0.3945, 0.2891, 0.4883, 0.2891, 0.4883, 0.3164, 0.875, 1.0, 0.875, 0.5, 1.0, 0.5, 1.0, 1.0, 0.3945, 0.2891, 0.3945, 0.3164, 0.0, 0.3164, 0.0, 0.2891, 0.3945, 0.3164, 0.3945, 0.2891, 0.4883, 0.2891, 0.4883, 0.3164, 0.3945, 0.2891, 0.3945, 0.3164, 0.0, 0.3164, 0.0, 0.2891, 0.0, 0.0, 0.5, 0.0, 0.5, 0.125, 0.0, 0.125, 0.3945, 0.3164, 0.3945, 0.2891, 0.4883, 0.2891, 0.4883, 0.3164, 0.5391, 1.0, 0.5391, 0.5, 0.6641, 0.5, 0.6641, 1.0, 0.3945, 0.2891, 0.3945, 0.3164, 0.0, 0.3164, 0.0, 0.2891, 0.3945, 0.3164, 0.3945, 0.2891, 0.4883, 0.2891, 0.4883, 0.3164, 0.3945, 0.2891, 0.3945, 0.3164, 0.0, 0.3164, 0.0, 0.2891, 0.0, 0.0, 0.5, 0.0, 0.5, 0.125, 0.0, 0.125, 0.3945, 0.3164, 0.3945, 0.2891, 0.4883, 0.2891, 0.4883, 0.3164, 0.5391, 1.0, 0.5391, 0.5, 0.6641, 0.5, 0.6641, 1.0, 0.3945, 0.2891, 0.3945, 0.3164, 0.0, 0.3164, 0.0, 0.2891, 0.3945, 0.3164, 0.3945, 0.2891, 0.4883, 0.2891, 0.4883, 0.3164, 0.3945, 0.2891, 0.3945, 0.3164, 0.0, 0.3164, 0.0, 0.2891, 0.0, 0.0, 0.5, 0.0, 0.5, 0.125, 0.0, 0.125, 0.3945, 0.3164, 0.3945, 0.2891, 0.4883, 0.2891, 0.4883, 0.3164, 0.5391, 1.0, 0.5391, 0.5, 0.6641, 0.5, 0.6641, 1.0, 0.3945, 0.2891, 0.3945, 0.3164, 0.0, 0.3164, 0.0, 0.2891, 0.3945, 0.3164, 0.3945, 0.2891, 0.4883, 0.2891, 0.4883, 0.3164, 0.3945, 0.2891, 0.3945, 0.3164, 0.0, 0.3164, 0.0, 0.2891, 0.0, 0.0, 0.5, 0.0, 0.5, 0.125, 0.0, 0.125, 0.3945, 0.3164, 0.3945, 0.2891, 0.4883, 0.2891, 0.4883, 0.3164, 0.5391, 1.0, 0.5391, 0.5, 0.6641, 0.5, 0.6641, 1.0, 0.3945, 0.2891, 0.3945, 0.3164, 0.0, 0.3164, 0.0, 0.2891, 0.3945, 0.3164, 0.3945, 0.2891, 0.4883, 0.2891, 0.4883, 0.3164, 0.3945, 0.2891, 0.3945, 0.3164, 0.0, 0.3164, 0.0, 0.2891, 0.0, 0.0, 0.5, 0.0, 0.5, 0.125, 0.0, 0.125, 0.3945, 0.3164, 0.3945, 0.2891, 0.4883, 0.2891, 0.4883, 0.3164, 0.5391, 1.0, 0.5391, 0.5, 0.6641, 0.5, 0.6641, 1.0, 0.3945, 0.2891, 0.3945, 0.3164, 0.0, 0.3164, 0.0, 0.2891, 0.3945, 0.3164, 0.3945, 0.2891, 0.4883, 0.2891, 0.4883, 0.3164, 0.3945, 0.2891, 0.3945, 0.3164, 0.0, 0.3164, 0.0, 0.2891, 0.0, 0.0, 0.5, 0.0, 0.5, 0.125, 0.0, 0.125, 0.3945, 0.3164, 0.3945, 0.2891, 0.4883, 0.2891, 0.4883, 0.3164, 0.707, 1.0, 0.707, 0.5, 0.832, 0.5, 0.832, 1.0, 0.3945, 0.2891, 0.3945, 0.3164, 0.0, 0.3164, 0.0, 0.2891, 0.3945, 0.3164, 0.3945, 0.2891, 0.4883, 0.2891, 0.4883, 0.3164, 0.3945, 0.2891, 0.3945, 0.3164, 0.0, 0.3164, 0.0, 0.2891, 0.0, 0.0, 0.5, 0.0, 0.5, 0.125, 0.0, 0.125, 0.3945, 0.3164, 0.3945, 0.2891, 0.4883, 0.2891, 0.4883, 0.3164, 0.707, 1.0, 0.707, 0.5, 0.832, 0.5, 0.832, 1.0, 0.3945, 0.2891, 0.3945, 0.3164, 0.0, 0.3164, 0.0, 0.2891, 0.3945, 0.3164, 0.3945, 0.2891, 0.4883, 0.2891, 0.4883, 0.3164, 0.3945, 0.2891, 0.3945, 0.3164, 0.0, 0.3164, 0.0, 0.2891, 0.0, 0.0, 0.5, 0.0, 0.5, 0.125, 0.0, 0.125, 0.3945, 0.3164, 0.3945, 0.2891, 0.4883, 0.2891, 0.4883, 0.3164, 0.707, 1.0, 0.707, 0.5, 0.832, 0.5, 0.832, 1.0, 0.3945, 0.2891, 0.3945, 0.3164, 0.0, 0.3164, 0.0, 0.2891, 0.3945, 0.3164, 0.3945, 0.2891, 0.4883, 0.2891, 0.4883, 0.3164, 0.3945, 0.2891, 0.3945, 0.3164, 0.0, 0.3164, 0.0, 0.2891, 0.0, 0.0, 0.5, 0.0, 0.5, 0.125, 0.0, 0.125, 0.3945, 0.3164, 0.3945, 0.2891, 0.4883, 0.2891, 0.4883, 0.3164, 0.707, 1.0, 0.707, 0.5, 0.832, 0.5, 0.832, 1.0, 0.3945, 0.2891, 0.3945, 0.3164, 0.0, 0.3164, 0.0, 0.2891, 0.3945, 0.3164, 0.3945, 0.2891, 0.4883, 0.2891, 0.4883, 0.3164, 0.3945, 0.2891, 0.3945, 0.3164, 0.0, 0.3164, 0.0, 0.2891, 0.0, 0.0, 0.5, 0.0, 0.5, 0.125, 0.0, 0.125, 0.3945, 0.3164, 0.3945, 0.2891, 0.4883, 0.2891, 0.4883, 0.3164, 0.707, 1.0, 0.707, 0.5, 0.832, 0.5, 0.832, 1.0, 0.3945, 0.2891, 0.3945, 0.3164, 0.0, 0.3164, 0.0, 0.2891, 0.3945, 0.3164, 0.3945, 0.2891, 0.4883, 0.2891, 0.4883, 0.3164, 0.3945, 0.2891, 0.3945, 0.3164, 0.0, 0.3164, 0.0, 0.2891, 0.0, 0.0, 0.5, 0.0, 0.5, 0.125, 0.0, 0.125, 0.3945, 0.3164, 0.3945, 0.2891, 0.4883, 0.2891, 0.4883, 0.3164, 0.875, 1.0, 0.875, 0.5, 1.0, 0.5, 1.0, 1.0, 0.3945, 0.2891, 0.3945, 0.3164, 0.0, 0.3164, 0.0, 0.2891, 0.3945, 0.3164, 0.3945, 0.2891, 0.4883, 0.2891, 0.4883, 0.3164, 0.3945, 0.2891, 0.3945, 0.3164, 0.0, 0.3164, 0.0, 0.2891, 0.0, 0.0, 0.5, 0.0, 0.5, 0.125, 0.0, 0.125, 0.3945, 0.3164, 0.3945, 0.2891, 0.4883, 0.2891, 0.4883, 0.3164, 0.875, 1.0, 0.875, 0.5, 1.0, 0.5, 1.0, 1.0, 0.3945, 0.2891, 0.3945, 0.3164, 0.0, 0.3164, 0.0, 0.2891, 0.3945, 0.3164, 0.3945, 0.2891, 0.4883, 0.2891, 0.4883, 0.3164, 0.3945, 0.2891, 0.3945, 0.3164, 0.0, 0.3164, 0.0, 0.2891, 0.0, 0.0, 0.5, 0.0, 0.5, 0.125, 0.0, 0.125, 0.3945, 0.3164, 0.3945, 0.2891, 0.4883, 0.2891, 0.4883, 0.3164, 0.875, 1.0, 0.875, 0.5, 1.0, 0.5, 1.0, 1.0, 0.3945, 0.2891, 0.3945, 0.3164, 0.0, 0.3164, 0.0, 0.2891, 0.3945, 0.3164, 0.3945, 0.2891, 0.4883, 0.2891, 0.4883, 0.3164])
me_bridge_mesh.materials.append(mat_bridge_mtl)
me_bridge_mesh.use_remesh_preserve_volume = False
me_bridge_mesh.use_remesh_preserve_attributes = False
me_bridge_mesh.use_mirror_vertex_groups = False
me_bridge_mesh.update()

# ---- objects
ob_bridgecollisions = bpy.data.objects.new('BridgeCollisions', me_bridge_mesh_001)
ob_bridge = bpy.data.objects.new('Bridge', me_bridge_mesh)

# ---- transforms, parenting, visibility, modifiers, constraints
ob_bridgecollisions.location = (0.0, 0.0, 0.0)
ob_bridgecollisions.rotation_euler = (1.571, -0.0, 0.0)
ob_bridgecollisions.lineart.crease_threshold = 0.0
_m = ob_bridgecollisions.modifiers.new('EdgeSplit', 'EDGE_SPLIT')
_m.use_edge_angle = False
ob_bridge.location = (0.0, 0.0, 0.0)
ob_bridge.rotation_euler = (1.571, -0.0, 0.0)
ob_bridge.hide_viewport = True
ob_bridge.lineart.crease_threshold = 0.0
_m = ob_bridge.modifiers.new('EdgeSplit', 'EDGE_SPLIT')
_m.use_edge_angle = False

# ---- collection membership
col_collection_1.objects.link(ob_bridgecollisions)
col_collection_1.objects.link(ob_bridge)

# ---- scene / render settings (as saved in the file)
scene.frame_start = 1; scene.frame_end = 250; scene.frame_set(1)
scene.render.engine = 'BLENDER_EEVEE_NEXT'
scene.render.resolution_percentage = 50
scene.render.dither_intensity = 0.0
scene.cycles.use_denoising = False
scene.cycles.samples = 10
scene.cycles.sampling_pattern = 'TABULATED_SOBOL'
scene.cycles.light_sampling_threshold = 0.0
scene.cycles.use_adaptive_sampling = False
scene.cycles.use_light_tree = False
scene.cycles.blur_glossy = 0.0
scene.cycles.volume_bounces = 1
scene.cycles.pixel_filter_type = 'GAUSSIAN'
scene.cycles.sample_clamp_indirect = 0.0
scene.view_settings.view_transform = 'Standard'
bpy.context.view_layer.update()

# ---- added for rendering (the .blend has no active camera and no usable light): camera, sun
cam_auto = bpy.data.cameras.new('AutoCamera')
cam_auto.lens = 50.0
cam_auto.sensor_width = 36.0
cam_auto.clip_end = 1000.0
ob_auto_camera = bpy.data.objects.new('AutoCamera', cam_auto)
scene.collection.objects.link(ob_auto_camera)
ob_auto_camera.location = (11.708, -14.0545, 9.37549)
ob_auto_camera.rotation_euler = (1.09748, -7.21219e-08, 0.694738)
scene.camera = ob_auto_camera
light_auto_sun = bpy.data.lights.new('AutoSun', 'SUN')
light_auto_sun.energy = 3.0
light_auto_sun.angle = 0.0523599
ob_auto_sun = bpy.data.objects.new('AutoSun', light_auto_sun)
scene.collection.objects.link(ob_auto_sun)
ob_auto_sun.rotation_euler = (0.872665, 0.174533, 0.523599)
bpy.context.view_layer.update()

